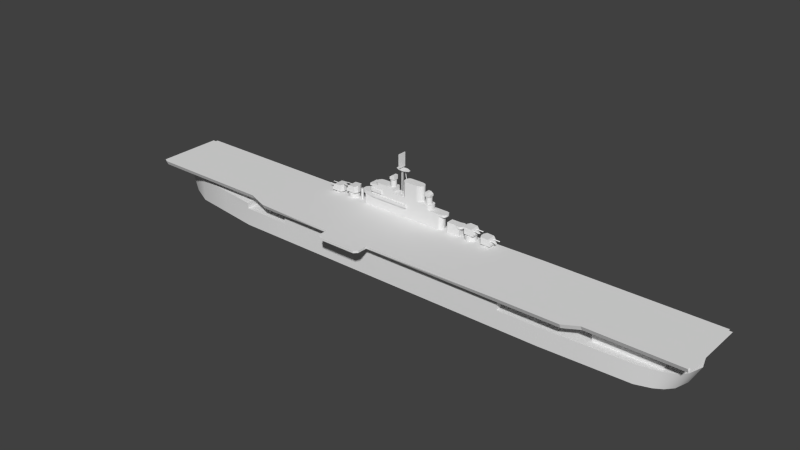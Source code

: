 # Source: essex_m.blend  (saved by Blender 2.69.0; exported with 4.5.12 LTS)
import bpy
from mathutils import Matrix  # noqa: F401  (used for matrix-valued properties, if any)

bpy.ops.wm.read_factory_settings(use_empty=True)
scene = bpy.context.scene
scene.name = 'Scene'

# ---- collections
col_collection_1 = bpy.data.collections.new('Collection 1'); scene.collection.children.link(col_collection_1)

# ---- materials (node trees are filled in below, after node groups)
mat_material_texture = bpy.data.materials.new('Material Texture')
mat_material_texture.alpha_threshold = 0.0
mat_material_texture.use_transparent_shadow = False
mat_material_texture.roughness = 0.5
mat_material_texture.line_color = (0.0, 0.0, 0.0, 1.0)

# ---- material node trees

# ---- world
world_world = bpy.data.worlds.new('World'); scene.world = world_world
world_world.color = (0.05088, 0.05088, 0.05088)
world_world.use_sun_shadow = False
world_world.sun_shadow_jitter_overblur = 0.0
world_world.cycles.sampling_method = 'MANUAL'
world_world.cycles.sample_map_resolution = 256

# ---- meshes
me_cube = bpy.data.meshes.new('Cube')
me_cube.from_pydata([(29.0, 14.41, 16.8), (29.0, 9.913, 16.8), (30.9, 14.06, 16.0), (30.9, 14.06, 16.8), (32.24, 13.51, 16.0), (32.24, 13.51, 16.8), (32.8, 12.16, 16.0), (32.8, 12.16, 16.8), (32.24, 10.82, 16.0), (32.24, 10.82, 16.8), (30.9, 10.26, 16.0), (30.9, 10.26, 16.8), (29.56, 10.82, 16.0), (29.56, 10.82, 16.8), (29.0, 12.16, 16.0), (29.0, 12.16, 16.8), (29.56, 13.51, 16.0), (29.56, 13.51, 16.8), (33.5, 14.41, 16.8), (33.5, 9.913, 16.8), (29.0, 9.913, 19.8), (29.0, 14.41, 19.8), (32.3, 14.41, 19.6), (32.3, 9.913, 19.6), (33.5, 14.41, 17.6), (33.5, 9.913, 17.6), (35.92, 13.05, 18.58), (35.92, 13.41, 18.7), (32.72, 13.41, 18.7), (32.72, 13.05, 18.58), (32.72, 13.27, 18.89), (35.92, 13.27, 18.89), (35.92, 10.95, 18.58), (35.92, 11.31, 18.7), (32.72, 11.31, 18.7), (32.72, 10.95, 18.58), (32.72, 11.17, 18.89), (35.92, 11.17, 18.89), (21.0, 14.41, 18.5), (21.0, 9.913, 18.5), (22.9, 14.06, 17.7), (22.9, 14.06, 18.5), (24.24, 13.51, 17.7), (24.24, 13.51, 18.5), (24.8, 12.16, 17.7), (24.8, 12.16, 18.5), (24.24, 10.82, 17.7), (24.24, 10.82, 18.5), (22.9, 10.26, 17.7), (22.9, 10.26, 18.5), (21.56, 10.82, 17.7), (21.56, 10.82, 18.5), (21.0, 12.16, 17.7), (21.0, 12.16, 18.5), (21.56, 13.51, 17.7), (21.56, 13.51, 18.5), (25.5, 14.41, 18.5), (25.5, 9.913, 18.5), (21.0, 9.913, 21.5), (21.0, 14.41, 21.5), (24.3, 14.41, 21.3), (24.3, 9.913, 21.3), (25.5, 14.41, 19.3), (25.5, 9.913, 19.3), (27.92, 13.05, 20.28), (27.92, 13.41, 20.4), (24.72, 13.41, 20.4), (24.72, 13.05, 20.28), (24.72, 13.27, 20.59), (27.92, 13.27, 20.59), (27.92, 10.95, 20.28), (27.92, 11.31, 20.4), (24.72, 11.31, 20.4), (24.72, 10.95, 20.28), (24.72, 11.17, 20.59), (27.92, 11.17, 20.59), (24.74, 14.0, 17.7), (22.9, 14.76, 17.7), (22.9, 14.76, 16.0), (22.9, 14.76, 17.7), (24.74, 14.0, 16.0), (24.74, 14.0, 17.7), (25.5, 12.16, 16.0), (25.5, 12.16, 17.7), (24.74, 10.32, 16.0), (24.74, 10.32, 17.7), (22.9, 9.563, 16.0), (22.9, 9.563, 17.7), (21.06, 10.32, 16.0), (21.06, 10.32, 17.7), (20.3, 12.16, 16.0), (20.3, 12.16, 17.7), (21.06, 14.0, 16.0), (21.06, 14.0, 17.7), (25.5, 12.16, 17.7), (24.74, 10.32, 17.7), (22.9, 9.563, 17.7), (21.06, 10.32, 17.7), (20.3, 12.16, 17.7), (21.06, 14.0, 17.7), (-44.7, 9.913, 16.8), (-44.7, 14.41, 16.8), (-46.6, 10.26, 16.0), (-46.6, 10.26, 16.8), (-47.94, 10.82, 16.0), (-47.94, 10.82, 16.8), (-48.5, 12.16, 16.0), (-48.5, 12.16, 16.8), (-47.94, 13.51, 16.0), (-47.94, 13.51, 16.8), (-46.6, 14.06, 16.0), (-46.6, 14.06, 16.8), (-45.26, 13.51, 16.0), (-45.26, 13.51, 16.8), (-44.7, 12.16, 16.0), (-44.7, 12.16, 16.8), (-45.26, 10.82, 16.0), (-45.26, 10.82, 16.8), (-49.2, 9.913, 16.8), (-49.2, 14.41, 16.8), (-44.7, 14.41, 19.8), (-44.7, 9.913, 19.8), (-48.0, 9.913, 19.6), (-48.0, 14.41, 19.6), (-49.2, 9.913, 17.6), (-49.2, 14.41, 17.6), (-51.62, 11.27, 18.58), (-51.62, 10.91, 18.7), (-48.42, 10.91, 18.7), (-48.42, 11.27, 18.58), (-48.42, 11.27, 18.82), (-51.62, 11.27, 18.82), (-51.62, 13.37, 18.58), (-51.62, 13.01, 18.7), (-48.42, 13.01, 18.7), (-48.42, 13.37, 18.58), (-48.42, 13.37, 18.82), (-51.62, 13.37, 18.82), (-36.7, 9.913, 18.5), (-36.7, 14.41, 18.5), (-38.6, 10.26, 17.7), (-38.6, 10.26, 18.5), (-39.94, 10.82, 17.7), (-39.94, 10.82, 18.5), (-40.5, 12.16, 17.7), (-40.5, 12.16, 18.5), (-39.94, 13.51, 17.7), (-39.94, 13.51, 18.5), (-38.6, 14.06, 17.7), (-38.6, 14.06, 18.5), (-37.26, 13.51, 17.7), (-37.26, 13.51, 18.5), (-36.7, 12.16, 17.7), (-36.7, 12.16, 18.5), (-37.26, 10.82, 17.7), (-37.26, 10.82, 18.5), (-41.2, 9.913, 18.5), (-41.2, 14.41, 18.5), (-36.7, 14.41, 21.5), (-36.7, 9.913, 21.5), (-40.0, 9.913, 21.3), (-40.0, 14.41, 21.3), (-41.2, 9.913, 19.3), (-41.2, 14.41, 19.3), (-43.62, 11.27, 20.28), (-43.62, 10.91, 20.4), (-40.42, 10.91, 20.4), (-40.42, 11.27, 20.28), (-40.42, 11.27, 20.52), (-43.62, 11.27, 20.52), (-43.62, 13.37, 20.28), (-43.62, 13.01, 20.4), (-40.42, 13.01, 20.4), (-40.42, 13.37, 20.28), (-40.42, 13.37, 20.52), (-43.62, 13.37, 20.52), (-40.44, 10.32, 17.7), (-38.6, 9.563, 17.7), (-36.76, 14.0, 17.7), (-36.76, 14.0, 16.0), (-38.6, 14.76, 17.7), (-38.6, 14.76, 16.0), (-40.44, 14.0, 17.7), (-40.44, 14.0, 16.0), (-41.2, 12.16, 17.7), (-40.44, 14.0, 17.7), (-38.6, 14.76, 17.7), (-41.2, 12.16, 16.0), (-36.76, 14.0, 17.7), (-40.44, 10.32, 17.7), (-40.44, 10.32, 16.0), (-38.6, 9.563, 17.7), (-38.6, 9.563, 16.0), (-41.2, 12.16, 17.7), (-40.44, 14.0, 17.7), (-38.6, 14.76, 17.7), (-36.76, 14.0, 17.7), (-36.0, 12.16, 17.7), (-36.76, 10.32, 17.7), (-30.5, 9.963, 20.5), (-30.5, 9.963, 16.0), (-26.7, 9.963, 22.0), (-26.7, 14.16, 22.0), (-30.5, 14.16, 20.5), (-30.5, 14.16, 16.0), (-26.7, 9.963, 23.0), (-26.7, 14.16, 23.0), (11.2, 12.65, 23.0), (9.686, 9.963, 23.0), (11.2, 11.48, 23.0), (10.76, 10.41, 23.0), (9.686, 14.16, 23.0), (10.76, 13.72, 23.0), (4.0, 14.16, 16.0), (-10.07, 10.39, 25.1), (4.0, 9.963, 16.0), (-0.7, 12.69, 25.1), (4.0, 11.39, 23.0), (-26.7, 9.963, 24.4), (-26.7, 14.16, 24.4), (-0.7, 11.44, 25.1), (-9.028, 14.16, 25.1), (-26.7, 9.963, 25.1), (-26.7, 14.16, 25.1), (-9.028, 9.963, 25.1), (9.157, 13.72, 22.0), (4.0, 11.39, 25.1), (-0.7, 9.963, 16.0), (-0.7, 14.16, 16.0), (-0.7, 12.69, 25.1), (-8.4, 9.963, 22.0), (-8.4, 9.963, 20.5), (-8.4, 14.16, 20.5), (-8.4, 14.16, 22.0), (-15.4, 9.963, 25.1), (-15.4, 14.16, 25.1), (-27.8, 9.963, 26.1), (-27.8, 14.16, 26.1), (9.6, 12.65, 16.0), (-15.4, 9.963, 27.3), (-15.4, 14.16, 27.3), (9.157, 10.41, 16.0), (9.6, 11.48, 16.0), (9.157, 13.72, 16.0), (-32.6, 12.82, 22.0), (-32.6, 11.31, 20.5), (-3.175, 9.963, 25.1), (2.57, 9.963, 25.1), (-1.632, 10.39, 25.1), (-3.175, 14.16, 25.1), (2.57, 14.16, 25.1), (-1.632, 13.73, 25.1), (-10.5, 11.44, 25.1), (9.6, 12.65, 22.0), (4.0, 9.963, 23.0), (-30.5, 9.963, 22.0), (-8.4, 9.263, 22.0), (-8.4, 9.263, 20.5), (-25.5, 9.263, 22.0), (-25.5, 9.263, 20.5), (-30.5, 14.16, 22.0), (-8.4, 14.86, 20.5), (-8.4, 14.86, 22.0), (-25.5, 14.86, 20.5), (-25.5, 14.86, 22.0), (-31.7, 10.25, 20.5), (-32.6, 11.31, 22.0), (-31.7, 10.25, 22.0), (-32.6, 12.82, 20.5), (-31.7, 13.88, 20.5), (-31.7, 13.88, 22.0), (-27.8, 10.26, 23.0), (-27.8, 10.26, 24.4), (-27.8, 9.963, 25.1), (-27.8, 14.16, 25.1), (-21.5, 9.963, 23.0), (-21.5, 14.16, 23.0), (-21.5, 9.963, 24.4), (-21.5, 14.16, 24.4), (4.0, 14.16, 23.0), (8.086, 14.16, 23.0), (8.086, 9.963, 23.0), (8.086, 14.16, 22.0), (8.086, 9.963, 22.0), (8.086, 14.16, 16.0), (8.086, 9.963, 16.0), (-24.6, 13.88, 27.3), (-26.7, 14.86, 23.0), (-26.7, 14.86, 24.4), (-21.5, 14.86, 23.0), (-21.5, 14.86, 24.4), (-26.7, 9.263, 23.0), (-26.7, 9.263, 24.4), (-21.5, 9.263, 23.0), (-21.5, 9.263, 24.4), (-27.8, 13.86, 23.0), (-27.8, 13.86, 24.4), (-25.5, 12.82, 27.3), (-24.6, 13.88, 26.1), (-25.5, 11.31, 27.3), (-23.4, 9.963, 26.1), (-23.4, 14.16, 26.1), (-25.5, 12.82, 26.1), (-24.6, 10.25, 27.3), (-25.5, 11.31, 27.3), (-24.6, 10.25, 26.1), (-25.5, 11.31, 26.1), (-23.4, 14.16, 27.3), (-23.4, 9.963, 27.3), (-23.4, 14.16, 26.1), (-23.4, 9.963, 26.1), (-31.7, 13.88, 22.0), (-25.5, 11.31, 26.1), (-23.4, 9.963, 27.3), (-23.4, 14.16, 27.3), (-24.6, 10.25, 26.1), (-24.6, 10.25, 27.3), (-25.5, 12.82, 26.1), (-24.6, 13.88, 26.1), (-25.5, 12.82, 27.3), (-24.6, 13.88, 27.3), (8.086, 9.963, 22.0), (8.086, 14.16, 22.0), (8.086, 9.963, 23.0), (8.086, 14.16, 23.0), (-32.6, 12.82, 22.0), (-31.7, 13.88, 20.5), (-32.6, 12.82, 20.5), (4.0, 14.16, 23.0), (-31.7, 10.25, 22.0), (-32.6, 11.31, 22.0), (-31.7, 10.25, 20.5), (4.0, 9.963, 23.0), (9.6, 12.65, 22.0), (9.6, 11.48, 22.0), (9.157, 10.41, 22.0), (9.157, 13.72, 22.0), (-32.6, 11.31, 20.5), (-30.5, 14.16, 22.0), (-30.5, 9.963, 22.0), (-10.07, 13.73, 32.0), (-10.5, 12.69, 32.0), (-9.028, 14.16, 32.0), (-10.07, 10.39, 32.0), (-9.028, 9.963, 32.0), (-10.5, 11.44, 32.0), (-9.028, 9.963, 25.1), (-9.028, 14.16, 25.1), (-10.5, 11.44, 25.1), (-1.632, 13.73, 32.0), (-3.175, 14.16, 32.0), (-0.7, 12.69, 32.0), (-1.632, 10.39, 32.0), (-0.7, 11.44, 32.0), (-0.7, 11.44, 25.1), (-3.175, 9.963, 32.0), (-1.632, 13.73, 25.1), (-3.175, 14.16, 25.1), (-1.632, 10.39, 25.1), (-3.175, 9.963, 25.1), (-10.07, 10.39, 25.1), (-10.5, 12.69, 25.1), (-10.07, 13.73, 25.1), (-44.0, 11.41, 16.8), (-44.0, 12.91, 16.8), (-44.0, 12.91, 19.8), (-44.0, 11.41, 19.8), (-36.0, 11.41, 18.5), (-36.0, 12.91, 18.5), (-36.0, 12.91, 21.5), (-36.0, 11.41, 21.5), (20.3, 12.91, 18.5), (20.3, 11.41, 18.5), (20.3, 11.41, 21.5), (20.3, 12.91, 21.5), (28.3, 12.91, 16.8), (28.3, 11.41, 16.8), (28.3, 11.41, 19.8), (28.3, 12.91, 19.8), (9.686, 9.963, 22.0), (9.686, 14.16, 22.0), (4.0, 11.39, 25.1), (11.2, 12.65, 22.0), (11.2, 11.48, 22.0), (10.76, 10.41, 22.0), (10.76, 13.72, 22.0), (4.0, 11.39, 23.0), (4.0, 9.963, 16.0), (4.0, 14.16, 16.0), (10.76, 13.72, 23.0), (9.686, 14.16, 23.0), (11.2, 12.65, 23.0), (10.76, 10.41, 23.0), (11.2, 11.48, 23.0), (9.686, 9.963, 23.0), (-30.5, 9.963, 20.5), (-30.5, 14.16, 20.5), (2.57, 14.16, 23.0), (4.0, 12.73, 23.0), (9.6, 11.48, 22.0), (3.581, 13.74, 23.0), (2.57, 9.963, 23.0), (9.157, 10.41, 22.0), (3.581, 10.38, 23.0), (4.0, 12.73, 25.1), (3.581, 13.74, 25.1), (3.581, 10.38, 25.1), (-10.5, 12.69, 25.1), (-10.07, 13.73, 25.1), (9.686, 9.963, 22.0), (9.686, 14.16, 22.0), (11.2, 12.65, 22.0), (11.2, 11.48, 22.0), (10.76, 10.41, 22.0), (10.76, 13.72, 22.0), (2.57, 14.16, 23.0), (4.0, 12.73, 23.0), (3.581, 13.74, 23.0), (2.57, 9.963, 23.0), (3.581, 10.38, 23.0), (4.0, 12.73, 25.1), (2.57, 14.16, 25.1), (3.581, 13.74, 25.1), (2.57, 9.963, 25.1), (3.581, 10.38, 25.1), (2.723, 13.05, 27.9), (1.733, 13.46, 27.9), (1.733, 13.46, 25.1), (1.733, 13.46, 27.9), (2.723, 13.05, 25.1), (2.723, 13.05, 27.9), (3.133, 12.06, 25.1), (3.133, 12.06, 27.9), (2.723, 11.07, 25.1), (2.723, 11.07, 27.9), (1.733, 10.66, 25.1), (1.733, 10.66, 27.9), (0.7435, 11.07, 25.1), (0.7435, 11.07, 27.9), (0.3335, 12.06, 25.1), (0.3335, 12.06, 27.9), (0.7435, 13.05, 25.1), (0.7435, 13.05, 27.9), (3.133, 12.06, 27.9), (2.723, 11.07, 27.9), (1.733, 10.66, 27.9), (0.7435, 11.07, 27.9), (0.3335, 12.06, 27.9), (0.7435, 13.05, 27.9), (0.5335, 10.86, 28.2), (0.5335, 13.26, 28.2), (2.933, 13.26, 28.2), (2.933, 10.86, 28.2), (0.5335, 10.86, 30.1), (0.5335, 13.26, 30.1), (1.733, 13.26, 30.1), (1.733, 10.86, 30.1), (1.026, 12.77, 27.9), (1.026, 12.77, 28.2), (2.441, 12.77, 27.9), (2.441, 12.77, 28.2), (2.441, 11.36, 27.9), (2.441, 11.36, 28.2), (1.026, 11.36, 27.9), (1.026, 11.36, 28.2), (2.933, 13.26, 29.25), (2.933, 10.86, 29.25), (-17.79, 11.07, 30.1), (-16.8, 10.66, 30.1), (-16.8, 10.66, 27.3), (-16.8, 10.66, 30.1), (-17.79, 11.07, 27.3), (-17.79, 11.07, 30.1), (-18.2, 12.06, 27.3), (-18.2, 12.06, 30.1), (-17.79, 13.05, 27.3), (-17.79, 13.05, 30.1), (-16.8, 13.46, 27.3), (-16.8, 13.46, 30.1), (-15.81, 13.05, 27.3), (-15.81, 13.05, 30.1), (-15.4, 12.06, 27.3), (-15.4, 12.06, 30.1), (-15.81, 11.07, 27.3), (-15.81, 11.07, 30.1), (-18.2, 12.06, 30.1), (-17.79, 13.05, 30.1), (-16.8, 13.46, 30.1), (-15.81, 13.05, 30.1), (-15.4, 12.06, 30.1), (-15.81, 11.07, 30.1), (-15.6, 13.26, 30.4), (-15.6, 10.86, 30.4), (-18.0, 10.86, 30.4), (-18.0, 13.26, 30.4), (-15.6, 13.26, 32.3), (-15.6, 10.86, 32.3), (-16.8, 10.86, 32.3), (-16.8, 13.26, 32.3), (-17.51, 11.36, 30.1), (-17.51, 11.36, 30.4), (-17.51, 12.77, 30.1), (-17.51, 12.77, 30.4), (-16.09, 12.77, 30.1), (-16.09, 12.77, 30.4), (-16.09, 11.36, 30.1), (-16.09, 11.36, 30.4), (-18.0, 10.86, 31.45), (-18.0, 13.26, 31.45), (-11.4, 12.96, 36.0), (-10.3, 14.06, 25.1), (-12.5, 12.26, 25.1), (-12.5, 12.26, 36.0), (-12.33, 12.06, 25.1), (-12.33, 12.06, 36.0), (-12.5, 11.86, 25.1), (-12.5, 11.86, 36.0), (-12.67, 12.06, 25.1), (-12.67, 12.06, 36.0), (-10.13, 13.86, 25.1), (-11.23, 12.76, 36.0), (-10.3, 13.66, 25.1), (-11.4, 12.56, 36.0), (-10.47, 13.86, 25.1), (-11.57, 12.76, 36.0), (-11.4, 11.56, 36.0), (-10.3, 10.46, 25.1), (-10.13, 10.26, 25.1), (-11.23, 11.36, 36.0), (-10.3, 10.06, 25.1), (-11.4, 11.16, 36.0), (-10.47, 10.26, 25.1), (-11.57, 11.36, 36.0), (-14.8, 11.56, 36.0), (-14.8, 12.56, 36.0), (-8.5, 12.56, 36.0), (-8.5, 11.56, 36.0), (-14.8, 11.56, 36.2), (-14.8, 12.56, 36.2), (-8.5, 12.56, 36.2), (-8.5, 11.56, 36.2), (-12.96, 13.56, 36.2), (-10.52, 13.56, 36.2), (-10.52, 13.56, 36.0), (-12.96, 13.56, 36.0), (-10.52, 10.56, 36.2), (-12.96, 10.56, 36.2), (-12.96, 10.56, 36.0), (-10.52, 10.56, 36.0), (-12.6, 14.06, 36.7), (-12.6, 10.06, 36.7), (-12.5, 12.16, 36.2), (-12.5, 12.16, 36.7), (-12.41, 12.06, 36.2), (-12.41, 12.06, 36.7), (-12.5, 11.96, 36.2), (-12.5, 11.96, 36.7), (-12.59, 12.06, 36.2), (-12.59, 12.06, 36.7), (-12.4, 14.06, 36.7), (-12.4, 10.06, 36.7), (-12.6, 10.06, 43.0), (-12.6, 14.06, 43.0), (-12.4, 14.06, 43.0), (-12.4, 10.06, 43.0), (19.71, 11.48, 20.6), (18.2, 9.963, 20.6), (19.27, 10.41, 20.6), (19.71, 12.65, 20.6), (18.2, 14.16, 20.6), (19.27, 13.72, 20.6), (16.6, 13.72, 20.6), (16.6, 10.41, 20.6), (16.6, 13.72, 19.6), (16.6, 10.41, 19.6), (18.2, 9.963, 19.6), (18.2, 14.16, 19.6), (19.71, 11.48, 19.6), (19.27, 10.41, 19.6), (19.71, 12.65, 19.6), (19.27, 13.72, 19.6), (12.3, 10.41, 16.0), (12.3, 13.72, 16.0), (18.2, 13.72, 16.0), (18.2, 10.41, 16.0), (12.3, 10.41, 20.6), (12.3, 13.72, 20.6), (18.2, 13.72, 19.6), (18.2, 10.41, 19.6), (19.71, 11.48, 20.6), (18.2, 9.963, 20.6), (19.27, 10.41, 20.6), (19.71, 12.65, 20.6), (18.2, 14.16, 20.6), (19.27, 13.72, 20.6), (16.6, 13.72, 20.6), (16.6, 10.41, 20.6), (16.6, 13.72, 19.6), (16.6, 10.41, 19.6), (18.2, 9.963, 19.6), (18.2, 14.16, 19.6), (19.71, 11.48, 19.6), (19.27, 10.41, 19.6), (19.71, 12.65, 19.6), (19.27, 13.72, 19.6), (-34.1, 12.66, 16.0), (-34.1, 12.66, 20.9), (-33.68, 12.49, 16.0), (-33.68, 12.49, 20.9), (-33.5, 12.06, 16.0), (-33.5, 12.06, 20.9), (-33.68, 11.64, 16.0), (-33.68, 11.64, 20.9), (-34.1, 11.46, 16.0), (-34.1, 11.46, 20.9), (-34.52, 11.64, 16.0), (-34.52, 11.64, 20.9), (-34.7, 12.06, 16.0), (-34.7, 12.06, 20.9), (-34.52, 12.49, 16.0), (-34.52, 12.49, 20.9), (-34.52, 12.49, 20.9), (-34.7, 12.06, 20.9), (-34.52, 11.64, 20.9), (-34.1, 11.46, 20.9), (-33.68, 11.64, 20.9), (-33.5, 12.06, 20.9), (-33.68, 12.49, 20.9), (-34.1, 12.66, 20.9), (-36.0, 12.16, 16.0), (-36.0, 12.16, 17.7), (-36.76, 10.32, 16.0), (-36.76, 10.32, 17.7), (-10.07, 13.73, 32.0), (-10.5, 12.69, 32.0), (-9.028, 14.16, 32.0), (-10.07, 10.39, 32.0), (-9.028, 9.963, 32.0), (-10.5, 11.44, 32.0), (-1.632, 13.73, 32.0), (-3.175, 14.16, 32.0), (-0.7, 12.69, 32.0), (-1.632, 10.39, 32.0), (-0.7, 11.44, 32.0), (-3.175, 9.963, 32.0), (-129.0, -14.5, 14.0), (-129.0, 14.5, 14.0), (130.2, 14.5, 14.0), (130.2, -14.5, 14.0), (-129.0, -14.5, 16.0), (-129.0, 14.5, 16.0), (130.2, 14.5, 16.0), (130.2, -14.5, 16.0), (-130.6, -14.5, 16.0), (-130.6, 14.5, 16.0), (131.8, 14.5, 16.0), (131.8, -14.5, 16.0), (-35.6, 14.5, 16.0), (-54.5, 14.5, 14.0), (-72.5, -14.5, 16.0), (-72.5, -14.5, 14.0), (-62.7, -18.1, 14.0), (-62.7, -18.1, 16.0), (-4.7, 14.5, 16.0), (-4.7, 14.5, 14.0), (-25.7, -18.1, 16.0), (54.5, -18.1, 14.0), (-6.2, -18.1, 16.0), (54.5, 14.5, 16.0), (83.8, -18.1, 14.0), (54.5, 14.5, 14.0), (83.8, -18.1, 16.0), (90.1, -14.5, 14.0), (90.1, -14.5, 16.0), (-25.7, -19.1, 15.0), (-4.7, -19.1, 15.0), (-6.2, -25.2, 16.0), (-4.7, -23.7, 16.0), (-4.7, -23.7, 15.0), (-6.2, -25.2, 15.0), (-25.7, -23.7, 16.0), (-24.2, -25.2, 16.0), (-24.2, -25.2, 15.0), (-25.7, -23.7, 15.0), (-24.2, -18.1, 16.0), (-4.7, -18.1, 16.0), (-6.2, -23.7, 16.0), (54.5, 15.5, 16.0), (-24.2, -23.7, 16.0), (130.2, 15.5, 16.0), (54.5, -18.1, 16.0), (-35.6, 15.5, 16.0), (-72.5, -15.5, 16.0), (-62.7, -19.1, 16.0), (83.8, -19.1, 16.0), (90.1, -15.5, 16.0), (54.5, -19.1, 16.0), (-54.5, -14.5, 14.0), (72.7, 9.9, 14.0), (72.7, -9.9, 14.0), (91.7, 9.9, 14.0), (91.7, -9.9, 14.0), (-76.9, 8.4, 14.0), (-76.9, -8.4, 14.0), (-110.7, 8.4, 14.0), (-110.7, -8.4, 14.0), (54.5, 9.9, 14.0), (54.5, -9.9, 14.0), (119.5, -9.9, 14.0), (119.5, 9.9, 14.0), (54.5, -14.5, 14.0), (-129.0, -15.5, 16.0), (130.2, -15.5, 16.0), (-4.7, -19.1, 16.0), (-25.7, -19.1, 16.0), (-35.6, 14.5, 14.0), (-129.0, 15.5, 16.0), (110.7, -13.1, 8.0), (129.0, 0.0, 8.0), (110.7, 13.1, 8.0), (-76.9, 14.5, 8.0), (-76.9, -14.5, 8.0), (-76.9, 0.0, 8.0), (72.7, 14.5, 8.0), (72.7, -14.5, 8.0), (119.5, 11.4, 8.0), (119.5, -11.4, 8.0), (119.5, 0.0, 8.0), (124.4, 9.1, 8.0), (124.4, -9.1, 8.0), (127.1, 6.1, 8.0), (127.1, -6.1, 8.0), (-76.9, 14.5, 10.5), (-110.7, 9.9, 10.5), (-125.6, -5.0, 10.5), (-76.9, -14.5, 10.5), (-130.0, 0.0, 10.5), (-110.7, 0.0, 10.5), (-110.7, -9.9, 10.5), (-125.6, 5.0, 10.5), (-128.4, -3.1, 10.5), (-128.4, 3.1, 10.5), (-54.5, 0.0, 8.0), (-54.5, 14.5, 8.0), (-54.5, -14.5, 8.0), (54.5, 14.5, 8.0), (54.5, -14.5, 8.0), (-93.8, -12.2, 10.5), (-93.8, 12.2, 10.5), (119.5, 9.9, 8.0), (-110.7, 8.4, 10.5), (-110.7, -8.4, 10.5), (-76.9, -8.4, 10.5), (-76.9, 8.4, 10.5), (-110.7, 0.0, 14.0), (-76.9, 0.0, 14.0), (72.7, 9.9, 8.0), (72.7, -9.9, 8.0), (119.5, -9.9, 8.0), (54.5, -9.9, 8.0), (54.5, 9.9, 8.0), (119.5, 0.0, 14.0), (-54.5, 0.0, 14.0), (91.7, -13.8, 8.0), (91.7, 13.8, 8.0), (91.7, -9.9, 8.0), (91.7, 9.9, 8.0), (72.7, 0.0, 8.0), (91.7, 0.0, 8.0), (91.7, 0.0, 14.0), (72.7, 0.0, 14.0), (110.7, -13.1, 8.0), (129.0, 0.0, 8.0), (110.7, 13.1, 8.0), (-76.9, 14.5, 8.0), (-76.9, -14.5, 8.0), (72.7, 14.5, 8.0), (72.7, -14.5, 8.0), (119.5, 11.4, 8.0), (119.5, -11.4, 8.0), (124.4, 9.1, 8.0), (124.4, -9.1, 8.0), (127.1, 6.1, 8.0), (127.1, -6.1, 8.0), (-76.9, 14.5, 10.5), (-110.7, 9.9, 10.5), (-125.6, -5.0, 10.5), (-76.9, -14.5, 10.5), (-130.0, 0.0, 10.5), (-110.7, -9.9, 10.5), (-125.6, 5.0, 10.5), (-128.4, -3.1, 10.5), (-128.4, 3.1, 10.5), (-54.5, 14.5, 8.0), (-54.5, -14.5, 8.0), (54.5, 14.5, 8.0), (54.5, -14.5, 8.0), (-93.8, -12.2, 10.5), (-93.8, 12.2, 10.5), (-128.1, 0.0, 8.0), (-125.3, 0.0, 0.0), (124.7, 0.0, 0.0), (110.7, -13.1, 0.0), (-76.9, 14.5, 0.0), (-76.9, -14.5, 0.0), (72.7, -14.5, 0.0), (72.7, 14.5, 0.0), (-110.7, -9.9, 8.0), (-110.7, 9.9, 0.0), (-110.7, 9.9, 8.0), (-110.7, -9.9, 0.0), (-123.5, -5.0, 8.0), (-120.8, 5.0, 0.0), (-123.5, 5.0, 8.0), (-120.8, -5.0, 0.0), (-126.3, -3.1, 8.0), (-123.6, 3.1, 0.0), (-126.3, 3.1, 8.0), (-123.6, -3.1, 0.0), (110.7, 13.1, 0.0), (116.9, -11.1, 0.0), (116.9, 11.1, 0.0), (120.2, -9.1, 0.0), (120.2, 9.1, 0.0), (122.9, -6.1, 0.0), (122.9, 6.1, 0.0), (-54.5, -14.5, 0.0), (-54.5, 14.5, 0.0), (54.5, -14.5, 0.0), (54.5, 14.5, 0.0), (-93.8, -12.2, 8.0), (-93.8, 12.2, 0.0), (-93.8, 12.2, 8.0), (-93.8, -12.2, 0.0), (91.7, -13.8, 8.0), (91.7, -13.8, 0.0), (91.7, 13.8, 0.0), (91.7, 13.8, 8.0), (-1.907e-06, -18.1, 16.0), (1.907e-06, 14.5, 16.0)], [(186, 185), (188, 186)], [(2, 3, 5, 4), (4, 5, 7, 6), (6, 7, 9, 8), (8, 9, 11, 10), (10, 11, 13, 12), (12, 13, 15, 14), (16, 17, 3, 2), (14, 15, 17, 16), (378, 21, 0, 375), (59, 60, 62, 38), (23, 20, 1, 25), (25, 1, 19), (42, 43, 45, 44), (40, 41, 43, 42), (36, 37, 33, 34), (44, 45, 47, 46), (46, 47, 49, 48), (48, 49, 51, 50), (50, 51, 53, 52), (54, 55, 41, 40), (52, 53, 55, 54), (61, 58, 39, 63), (60, 61, 63, 62), (63, 39, 57), (374, 59, 38, 371), (73, 70, 75, 74), (67, 64, 69, 68), (78, 79, 81, 80), (80, 81, 83, 82), (82, 83, 85, 84), (84, 85, 87, 86), (21, 22, 24, 0), (86, 87, 89, 88), (38, 62, 56), (88, 89, 91, 90), (0, 24, 18), (92, 93, 79, 78), (90, 91, 93, 92), (76, 77, 99, 98, 97, 96, 95, 94), (102, 103, 105, 104), (104, 105, 107, 106), (106, 107, 109, 108), (108, 109, 111, 110), (110, 111, 113, 112), (112, 113, 115, 114), (116, 117, 103, 102), (114, 115, 117, 116), (366, 121, 100, 363), (159, 160, 162, 138), (123, 120, 101, 125), (125, 101, 119), (142, 143, 145, 144), (135, 132, 137, 136), (140, 141, 143, 142), (136, 137, 133, 134), (144, 145, 147, 146), (146, 147, 149, 148), (148, 149, 151, 150), (150, 151, 153, 152), (154, 155, 141, 140), (152, 153, 155, 154), (161, 158, 139, 163), (163, 139, 157), (370, 159, 138, 367), (126, 127, 131), (179, 178, 630, 629), (181, 180, 178, 179), (183, 182, 180, 181), (121, 122, 124, 100), (138, 162, 156), (187, 184, 182, 183), (100, 124, 118), (190, 189, 184, 187), (192, 191, 189, 190), (176, 177, 198, 197, 196, 195, 194, 193), (244, 202, 260, 270), (199, 203, 204, 200), (199, 231, 259), (231, 227, 230), (403, 401, 332), (387, 283, 281, 254), (317, 237, 236), (219, 218, 222, 223), (397, 400, 328), (248, 246, 247), (284, 388, 282), (249, 251, 250), (232, 228, 204), (203, 199, 245), (281, 283, 409, 394), (282, 280, 390, 410), (414, 410, 390, 389), (409, 413, 392, 394), (203, 245, 268, 269), (230, 275, 201), (231, 230, 256, 257), (205, 275, 293, 291), (397, 228, 250), (228, 232, 233), (230, 201, 258, 256), (230, 277, 275), (202, 201, 205, 206), (206, 205, 271), (263, 203, 260, 264), (201, 244, 266, 267, 255), (274, 273, 236, 237), (223, 222, 273, 274), (275, 277, 294, 293), (278, 276, 289, 290), (218, 219, 272), (231, 200, 227), (293, 294, 292, 291), (299, 316, 313, 239, 240), (203, 232, 204), (202, 233, 262, 264), (233, 202, 276), (346, 360, 234), (360, 252, 234), (199, 259, 258, 255), (257, 256, 258, 259), (261, 263, 264, 262), (207, 212, 211, 324, 323), (413, 412, 393, 392), (224, 344, 343, 214), (342, 221, 408, 340), (358, 352, 355, 359), (349, 356, 357, 350), (214, 343, 345, 348), (340, 408, 407, 341), (220, 353, 352, 358), (351, 216, 356, 349), (220, 216, 351, 353), (289, 287, 288, 290), (219, 278, 290, 288), (206, 271, 295, 287), (231, 257, 259), (202, 264, 260), (272, 271, 291, 292), (232, 263, 261), (201, 255, 258), (213, 228, 397, 328), (218, 272, 292), (295, 296, 288, 287), (312, 317, 236), (271, 272, 296, 295), (272, 219, 288, 296), (224, 359, 355, 344), (357, 221, 342, 350), (282, 388, 279, 280), (277, 239, 313, 300), (329, 331, 395, 339), (326, 311, 338, 396), (327, 325, 311, 326), (330, 337, 331, 329), (337, 330, 325, 327), (424, 419, 386, 381), (386, 416, 420, 381), (417, 422, 420, 416), (415, 421, 422, 417), (227, 247, 246, 346, 234, 230), (423, 418, 419, 424), (238, 243, 225, 253), (285, 241, 402, 283), (121, 366, 365, 120), (367, 138, 156, 157, 139, 368), (123, 125, 124, 122), (120, 365, 364, 101), (365, 366, 363, 364), (122, 121, 120, 123), (161, 163, 162, 160), (125, 119, 118, 124), (163, 157, 156, 162), (158, 369, 368, 139), (369, 370, 367, 368), (61, 60, 59, 58), (375, 0, 18, 19, 1, 376), (371, 38, 56, 57, 39, 372), (58, 373, 372, 39), (373, 374, 371, 372), (21, 378, 377, 20), (25, 19, 18, 24), (23, 25, 24, 22), (20, 377, 376, 1), (377, 378, 375, 376), (22, 21, 20, 23), (363, 100, 118, 119, 101, 364), (160, 159, 158, 161), (158, 159, 370, 369), (58, 59, 374, 373), (63, 57, 56, 62), (241, 242, 399, 402), (242, 238, 253, 399), (306, 304, 297, 302), (304, 306, 305, 303), (302, 297, 286, 298), (298, 286, 307, 309), (303, 305, 310, 308), (201, 275, 205), (323, 324, 328, 398, 217), (400, 398, 328), (404, 405, 250, 229, 226), (411, 414, 389, 391), (208, 210, 209, 207, 323), (233, 276, 278), (217, 403, 332), (354, 248, 247), (251, 229, 250), (222, 218, 300), (218, 277, 300), (222, 236, 273), (240, 314, 320, 319, 299), (318, 301, 237), (317, 318, 237), (380, 385, 336, 322), (333, 336, 385, 382), (334, 333, 382, 383), (335, 334, 383, 384), (321, 335, 384, 379), (412, 411, 391, 393), (323, 217, 332), (427, 428, 430, 429), (429, 430, 432, 431), (431, 432, 434, 433), (433, 434, 436, 435), (435, 436, 438, 437), (437, 438, 440, 439), (441, 442, 428, 427), (439, 440, 442, 441), (425, 426, 448, 447, 446, 445, 444, 443), (407, 348, 345, 341), (465, 466, 452, 451), (453, 454, 450, 449), (449, 450, 451, 452), (456, 455, 454, 453), (457, 458, 460, 459), (459, 460, 462, 461), (461, 462, 464, 463), (463, 464, 458, 457), (454, 455, 465, 450), (455, 456, 466, 465), (450, 465, 451), (466, 449, 452), (456, 453, 449, 466), (469, 470, 472, 471), (471, 472, 474, 473), (473, 474, 476, 475), (475, 476, 478, 477), (477, 478, 480, 479), (479, 480, 482, 481), (483, 484, 470, 469), (481, 482, 484, 483), (467, 468, 490, 489, 488, 487, 486, 485), (507, 508, 494, 493), (495, 496, 492, 491), (491, 492, 493, 494), (498, 497, 496, 495), (499, 500, 502, 501), (501, 502, 504, 503), (503, 504, 506, 505), (505, 506, 500, 499), (496, 497, 507, 492), (497, 498, 508, 507), (492, 507, 493), (508, 491, 494), (498, 495, 491, 508), (526, 525, 528, 527), (511, 512, 514, 513), (513, 514, 516, 515), (529, 530, 532, 531), (521, 522, 524, 523), (531, 532, 525, 526), (515, 516, 518, 517), (510, 509, 520, 519), (517, 518, 512, 511), (523, 524, 509, 510), (519, 520, 522, 521), (527, 528, 530, 529), (537, 538, 534, 533), (542, 539, 535, 543), (539, 540, 536, 535), (546, 537, 533, 547), (548, 543, 535, 536), (546, 541, 538, 537), (538, 541, 544, 534), (541, 542, 543, 544), (540, 545, 548, 536), (545, 546, 547, 548), (533, 534, 544, 547), (547, 544, 543, 548), (540, 539, 542, 545), (545, 542, 541, 546), (564, 563, 562, 561), (551, 552, 554, 553), (550, 549, 559, 560), (564, 561, 550, 560), (553, 554, 556, 555), (563, 564, 560, 559), (555, 556, 558, 557), (561, 562, 549, 550), (557, 558, 552, 551), (562, 563, 559, 549), (243, 284, 282, 225), (580, 579, 577, 588, 587), (602, 601, 589, 591), (387, 285, 283), (215, 332, 401, 227), (585, 586, 582, 581), (586, 573, 583, 582), (574, 585, 581, 584), (573, 587, 583), (585, 574, 572), (566, 567, 572), (575, 574, 588), (571, 570, 569), (565, 568, 570, 571), (572, 571, 586, 585), (575, 588, 578), (580, 587, 576), (567, 565, 571, 572), (587, 588, 584, 583), (596, 598, 599, 590), (597, 595, 593, 600), (604, 600, 593, 594), (599, 602, 591, 590), (601, 603, 592, 589), (578, 588, 577), (603, 604, 594, 592), (605, 606, 608, 607), (607, 608, 610, 609), (609, 610, 612, 611), (611, 612, 614, 613), (613, 614, 616, 615), (615, 616, 618, 617), (619, 620, 606, 605), (617, 618, 620, 619), (627, 628, 621, 622, 623, 624, 625, 626), (631, 632, 191, 192), (629, 630, 632, 631), (201, 202, 244), (237, 223, 274), (271, 205, 291), (277, 218, 292, 294), (202, 206, 276), (276, 206, 287, 289), (233, 232, 261, 262), (231, 199, 200), (237, 301, 223), (232, 203, 263), (278, 219, 301), (235, 278, 240), (240, 278, 301, 314), (233, 278, 235), (301, 219, 223), (300, 315, 236), (236, 315, 312), (236, 222, 300), (28, 27, 26, 29), (30, 31, 27, 28), (35, 32, 37, 36), (34, 33, 32, 35), (29, 26, 31, 30), (66, 65, 64, 67), (64, 65, 69), (74, 75, 71, 72), (70, 71, 75), (72, 71, 70, 73), (68, 69, 65, 66), (128, 127, 126, 129), (129, 126, 131, 130), (32, 33, 37), (132, 133, 137), (134, 133, 132, 135), (167, 164, 169, 168), (130, 131, 127, 128), (170, 171, 175), (166, 165, 164, 167), (173, 170, 175, 174), (168, 169, 165, 166), (174, 175, 171, 172), (172, 171, 170, 173), (164, 165, 169), (26, 27, 31), (635, 633, 634, 638, 636, 637, 644, 642, 643, 641, 639, 640), (588, 574, 584), (576, 587, 573), (573, 586, 571), (401, 247, 227), (229, 354, 247, 406, 226), (245, 199, 265), (362, 347, 235), (361, 362, 235), (228, 233, 235, 347, 249, 250), (230, 234, 277), (234, 235, 240, 239), (234, 239, 277), (252, 361, 235, 234), (649, 650, 654, 653), (651, 652, 656, 655), (693, 692, 660, 661), (704, 646, 658, 702), (653, 654, 646, 645), (666, 710, 707, 699, 669), (695, 694, 669, 672), (678, 675, 713, 677), (674, 675, 678, 679, 682, 683), (667, 684, 688, 686), (645, 649, 653), (672, 648, 712, 695), (678, 677, 676, 679), (682, 681, 680, 683), (676, 681, 682, 679), (668, 651, 689, 687), (688, 684, 714, 680), (685, 667, 713), (688, 680, 681), (647, 651, 655), (652, 673, 695, 712), (650, 646, 654), (708, 709, 647, 648), (703, 702, 658, 660), (669, 699, 701, 672), (699, 698, 700, 701), (645, 646, 704, 705), (669, 694, 696, 666), (711, 645, 660, 692), (672, 701, 708, 648), (652, 648, 656), (655, 656, 648, 647), (713, 696, 690, 838, 685), (671, 690, 696, 694), (696, 713, 675), (674, 683, 680, 714), (659, 692, 693, 662), (659, 649, 711, 692), (645, 705, 703, 660), (661, 658, 697), (686, 676, 677), (686, 688, 681, 676), (651, 647, 689), (671, 694, 695, 673), (648, 652, 712), (660, 658, 661), (646, 650, 716), (691, 657, 715), (727, 728, 749), (650, 657, 691, 716), (659, 657, 650, 649), (727, 749, 709, 761), (696, 675, 666), (647, 670, 687, 689), (687, 670, 664), (668, 671, 673), (657, 659, 662), (700, 670, 647, 709), (711, 649, 645), (691, 715, 658), (691, 658, 646, 716), (663, 684, 667), (663, 839, 668, 687), (651, 668, 673, 652), (693, 674, 714), (665, 662, 693, 714), (698, 670, 700), (721, 722, 752, 735), (751, 737, 734), (737, 750, 739), (737, 739, 741), (737, 741, 736), (740, 737, 736), (722, 720, 732, 753), (738, 751, 734), (744, 742, 722, 721), (742, 743, 720, 722), (750, 733, 739), (756, 723, 745, 760), (661, 697, 710, 666), (724, 757, 759, 746), (734, 737, 740), (729, 727, 758), (767, 757, 765, 768), (756, 767, 768, 766), (766, 764, 723, 756), (763, 765, 757, 724), (726, 758, 717), (746, 759, 707, 710), (717, 758, 765, 763), (749, 719, 764, 766), (742, 744, 697, 762), (743, 742, 762, 658), (728, 725, 749), (744, 746, 710, 697), (815, 799, 800, 818), (830, 807, 810, 833), (813, 809, 808, 812), (807, 811, 814, 810), (817, 813, 812, 816), (811, 815, 818, 814), (799, 817, 816, 800), (809, 832, 831, 808), (782, 772, 801, 825), (779, 771, 802, 820), (832, 774, 803, 831), (794, 775, 804, 826), (834, 777, 805, 835), (830, 775, 787, 797), (832, 809, 785, 798), (811, 807, 789, 786), (809, 813, 790, 785), (815, 811, 786, 791), (837, 773, 819, 836), (813, 817, 792, 790), (817, 799, 788, 792), (773, 778, 821, 819), (781, 779, 820, 822), (778, 780, 823, 821), (783, 781, 822, 824), (780, 782, 825, 823), (772, 783, 824, 801), (799, 815, 791, 788), (795, 776, 806, 829), (796, 794, 826, 828), (774, 793, 827, 803), (793, 795, 829, 827), (777, 796, 828, 805), (775, 830, 833, 804), (807, 830, 797, 789), (774, 832, 798, 784), (771, 834, 835, 802), (776, 837, 836, 806), (675, 674, 661, 666), (753, 732, 748, 750), (750, 748, 733), (661, 674, 693), (751, 752, 703, 705), (737, 751, 705, 754), (753, 750, 704, 702), (750, 737, 754, 704), (768, 765, 701, 769), (747, 751, 738), (735, 752, 751, 747), (759, 757, 699, 707), (756, 760, 706, 698), (758, 727, 761, 708), (726, 729, 758), (767, 756, 698, 770), (766, 768, 769, 700), (757, 767, 770, 699), (752, 722, 755, 703), (722, 753, 702, 755), (684, 665, 714), (667, 686, 677, 713), (749, 725, 719), (663, 687, 664), (749, 766, 700, 709), (731, 727, 729), (727, 730, 728), (718, 730, 727), (718, 727, 731), (765, 758, 708, 701), (839, 838, 690, 668), (706, 670, 698), (760, 745, 670, 706), (671, 668, 690), (664, 670, 745, 743, 658, 715), (663, 664, 715, 657), (685, 663, 667), (663, 665, 684), (657, 662, 665, 663), (663, 685, 838, 839)])
me_cube.polygons.foreach_set('use_smooth', [1, 1, 1, 1, 1, 1, 1, 1, 0, 0, 0, 0, 1, 1, 0, 1, 1, 1, 1, 1, 1, 0, 0, 0, 0, 0, 0, 1, 1, 1, 1, 0, 1, 0, 1, 0, 1, 1, 0, 1, 1, 1, 1, 1, 1, 1, 1, 0, 0, 0, 0, 1, 0, 1, 0, 1, 1, 1, 1, 1, 1, 0, 0, 0, 0, 1, 1, 1, 0, 0, 1, 0, 1, 1, 0, 0, 0, 0, 0, 0, 0, 0, 0, 0, 0, 0, 0, 0, 0, 0, 0, 1, 1, 0, 0, 0, 0, 0, 0, 0, 0, 0, 0, 0, 0, 0, 0, 0, 0, 0, 0, 0, 0, 0, 0, 0, 0, 0, 0, 0, 0, 0, 1, 1, 1, 1, 1, 1, 1, 1, 1, 1, 0, 0, 0, 0, 0, 0, 0, 0, 0, 0, 0, 0, 0, 0, 0, 0, 0, 0, 1, 1, 1, 1, 1, 1, 1, 1, 1, 0, 1, 1, 1, 0, 0, 0, 0, 0, 0, 0, 0, 0, 0, 0, 0, 0, 0, 0, 0, 0, 0, 0, 0, 0, 0, 0, 0, 0, 0, 0, 1, 1, 1, 1, 1, 1, 1, 0, 0, 0, 0, 1, 0, 0, 0, 0, 0, 0, 0, 0, 0, 0, 0, 0, 0, 0, 0, 0, 1, 0, 1, 1, 1, 1, 1, 1, 1, 1, 0, 1, 0, 0, 0, 0, 0, 0, 0, 0, 0, 0, 0, 0, 0, 1, 1, 1, 1, 1, 1, 1, 1, 0, 0, 0, 0, 0, 0, 0, 0, 0, 0, 0, 0, 0, 0, 1, 1, 1, 1, 1, 1, 1, 1, 1, 1, 1, 1, 0, 0, 0, 0, 0, 0, 0, 0, 0, 0, 0, 0, 0, 0, 0, 0, 0, 0, 0, 0, 0, 0, 0, 0, 1, 0, 1, 0, 0, 0, 0, 0, 0, 0, 0, 0, 0, 0, 0, 0, 0, 0, 0, 1, 1, 1, 1, 1, 0, 1, 1, 1, 1, 1, 1, 1, 1, 1, 0, 1, 1, 0, 0, 0, 0, 0, 0, 0, 0, 0, 0, 0, 0, 0, 0, 0, 0, 0, 0, 0, 0, 0, 0, 0, 0, 0, 0, 0, 0, 0, 0, 0, 0, 0, 0, 0, 0, 0, 0, 0, 0, 0, 0, 0, 0, 0, 0, 0, 0, 0, 0, 0, 0, 0, 0, 0, 0, 0, 0, 0, 0, 0, 0, 0, 0, 0, 0, 0, 0, 0, 0, 0, 0, 0, 0, 0, 0, 0, 0, 0, 0, 0, 0, 0, 0, 0, 0, 0, 0, 0, 0, 0, 0, 0, 0, 0, 0, 0, 0, 0, 0, 0, 0, 0, 0, 0, 0, 0, 0, 0, 0, 0, 0, 0, 0, 0, 0, 0, 0, 0, 0, 0, 0, 0, 0, 0, 0, 0, 0, 0, 0, 0, 0, 0, 0, 0, 0, 0, 0, 0, 0, 0, 0, 0, 0, 0, 0, 0, 0, 0, 0, 0, 0, 0, 1, 1, 1, 1, 1, 1, 1, 1, 1, 1, 1, 1, 1, 1, 1, 1, 1, 1, 1, 1, 1, 1, 1, 1, 1, 1, 1, 1, 1, 1, 1, 1, 1, 1, 1, 1, 1, 1, 0, 0, 0, 0, 0, 0, 0, 0, 0, 0, 0, 0, 0, 0, 0, 0, 0, 0, 0, 0, 0, 0, 0, 0, 0, 0, 0, 0, 0, 0, 0, 0, 0, 0, 0, 0, 0, 0, 0, 0])
_uv = me_cube.uv_layers.new(name='UVMap')
_uv.uv.foreach_set('vector', [0.9604, 0.8652, 0.9604, 0.8708, 0.951, 0.8708, 0.951, 0.8652, 0.951, 0.8652, 0.951, 0.8708, 0.9472, 0.8708, 0.9472, 0.8652, 0.9472, 0.8652, 0.9472, 0.8708, 0.951, 0.8708, 0.951, 0.8652, 0.951, 0.8652, 0.951, 0.8708, 0.9604, 0.8708, 0.9604, 0.8652, 0.9604, 0.8652, 0.9604, 0.8708, 0.9698, 0.8708, 0.9698, 0.8652, 0.9698, 0.8652, 0.9698, 0.8708, 0.9736, 0.8708, 0.9736, 0.8652, 0.9698, 0.8652, 0.9698, 0.8708, 0.9604, 0.8708, 0.9604, 0.8652, 0.9736, 0.8652, 0.9736, 0.8708, 0.9698, 0.8708, 0.9698, 0.8652, 0.9785, 0.9146, 0.9736, 0.9146, 0.9736, 0.8937, 0.9785, 0.8937, 0.9736, 0.9146, 0.9507, 0.9132, 0.9423, 0.8993, 0.9736, 0.8937, 0.9507, 0.9132, 0.9736, 0.9146, 0.9736, 0.8937, 0.9423, 0.8993, 0.9423, 0.8993, 0.9736, 0.8937, 0.9423, 0.8937, 0.9511, 0.8652, 0.9511, 0.8708, 0.9472, 0.8708, 0.9472, 0.8652, 0.9604, 0.8652, 0.9604, 0.8708, 0.9511, 0.8708, 0.9511, 0.8652, 0.9477, 0.9083, 0.9255, 0.9083, 0.9255, 0.9069, 0.9477, 0.9069, 0.9472, 0.8652, 0.9472, 0.8708, 0.9511, 0.8708, 0.9511, 0.8652, 0.9511, 0.8652, 0.9511, 0.8708, 0.9604, 0.8708, 0.9604, 0.8652, 0.9604, 0.8652, 0.9604, 0.8708, 0.9698, 0.8708, 0.9698, 0.8652, 0.9698, 0.8652, 0.9698, 0.8708, 0.9736, 0.8708, 0.9736, 0.8652, 0.9698, 0.8652, 0.9698, 0.8708, 0.9604, 0.8708, 0.9604, 0.8652, 0.9736, 0.8652, 0.9736, 0.8708, 0.9698, 0.8708, 0.9698, 0.8652, 0.9507, 0.9132, 0.9736, 0.9146, 0.9736, 0.8937, 0.9423, 0.8993, 0.9507, 0.9132, 0.9507, 0.9132, 0.9423, 0.8993, 0.9423, 0.8993, 0.9423, 0.8993, 0.9736, 0.8937, 0.9423, 0.8937, 0.9785, 0.9146, 0.9736, 0.9146, 0.9736, 0.8937, 0.9785, 0.8937, 0.9477, 0.9061, 0.9255, 0.9061, 0.9255, 0.9083, 0.9477, 0.9083, 0.9477, 0.9061, 0.9255, 0.9061, 0.9255, 0.9083, 0.9477, 0.9083, 0.9604, 0.8763, 0.9604, 0.8881, 0.9476, 0.8881, 0.9476, 0.8763, 0.9476, 0.8763, 0.9476, 0.8881, 0.9423, 0.8881, 0.9423, 0.8763, 0.9423, 0.8763, 0.9423, 0.8881, 0.9476, 0.8881, 0.9476, 0.8763, 0.9476, 0.8763, 0.9476, 0.8881, 0.9604, 0.8881, 0.9604, 0.8763, 0.9736, 0.9146, 0.9507, 0.9132, 0.9423, 0.8993, 0.9736, 0.8937, 0.9604, 0.8763, 0.9604, 0.8881, 0.9732, 0.8881, 0.9732, 0.8763, 0.9736, 0.8937, 0.9423, 0.8993, 0.9423, 0.8937, 0.9732, 0.8763, 0.9732, 0.8881, 0.9785, 0.8881, 0.9785, 0.8763, 0.9736, 0.8937, 0.9423, 0.8993, 0.9423, 0.8937, 0.9732, 0.8763, 0.9732, 0.8881, 0.9604, 0.8881, 0.9604, 0.8763, 0.9785, 0.8763, 0.9785, 0.8881, 0.9732, 0.8881, 0.9732, 0.8763, 0.9476, 0.8881, 0.9604, 0.8881, 0.9732, 0.8881, 0.9785, 0.8881, 0.9732, 0.8881, 0.9604, 0.8881, 0.9476, 0.8881, 0.9423, 0.8881, 0.9604, 0.8652, 0.9604, 0.8708, 0.951, 0.8708, 0.951, 0.8652, 0.951, 0.8652, 0.951, 0.8708, 0.9472, 0.8708, 0.9472, 0.8652, 0.9472, 0.8652, 0.9472, 0.8708, 0.951, 0.8708, 0.951, 0.8652, 0.951, 0.8652, 0.951, 0.8708, 0.9604, 0.8708, 0.9604, 0.8652, 0.9604, 0.8652, 0.9604, 0.8708, 0.9698, 0.8708, 0.9698, 0.8652, 0.9698, 0.8652, 0.9698, 0.8708, 0.9736, 0.8708, 0.9736, 0.8652, 0.9698, 0.8652, 0.9698, 0.8708, 0.9604, 0.8708, 0.9604, 0.8652, 0.9736, 0.8652, 0.9736, 0.8708, 0.9698, 0.8708, 0.9698, 0.8652, 0.9785, 0.9146, 0.9736, 0.9146, 0.9736, 0.8937, 0.9785, 0.8937, 0.9736, 0.9146, 0.9507, 0.9132, 0.9423, 0.8993, 0.9736, 0.8937, 0.9507, 0.9132, 0.9736, 0.9146, 0.9736, 0.8937, 0.9423, 0.8993, 0.9423, 0.8993, 0.9736, 0.8937, 0.9423, 0.8937, 0.9511, 0.8652, 0.9511, 0.8708, 0.9472, 0.8708, 0.9472, 0.8652, 0.9477, 0.9061, 0.9255, 0.9061, 0.9255, 0.9078, 0.9477, 0.9078, 0.9604, 0.8652, 0.9604, 0.8708, 0.9511, 0.8708, 0.9511, 0.8652, 0.9477, 0.9078, 0.9255, 0.9078, 0.9255, 0.9069, 0.9477, 0.9069, 0.9472, 0.8652, 0.9472, 0.8708, 0.9511, 0.8708, 0.9511, 0.8652, 0.9511, 0.8652, 0.9511, 0.8708, 0.9604, 0.8708, 0.9604, 0.8652, 0.9604, 0.8652, 0.9604, 0.8708, 0.9698, 0.8708, 0.9698, 0.8652, 0.9698, 0.8652, 0.9698, 0.8708, 0.9736, 0.8708, 0.9736, 0.8652, 0.9698, 0.8652, 0.9698, 0.8708, 0.9604, 0.8708, 0.9604, 0.8652, 0.9736, 0.8652, 0.9736, 0.8708, 0.9698, 0.8708, 0.9698, 0.8652, 0.9507, 0.9132, 0.9736, 0.9146, 0.9736, 0.8937, 0.9423, 0.8993, 0.9423, 0.8993, 0.9736, 0.8937, 0.9423, 0.8937, 0.9785, 0.9146, 0.9736, 0.9146, 0.9736, 0.8937, 0.9785, 0.8937, 0.9255, 0.9061, 0.9255, 0.9069, 0.9255, 0.9078, 0.9732, 0.8763, 0.9732, 0.8881, 0.9785, 0.8881, 0.9785, 0.8763, 0.9604, 0.8763, 0.9604, 0.8881, 0.9732, 0.8881, 0.9732, 0.8763, 0.9476, 0.8763, 0.9476, 0.8881, 0.9604, 0.8881, 0.9604, 0.8763, 0.9736, 0.9146, 0.9507, 0.9132, 0.9423, 0.8993, 0.9736, 0.8937, 0.9736, 0.8937, 0.9423, 0.8993, 0.9423, 0.8937, 0.9423, 0.8763, 0.9423, 0.8881, 0.9476, 0.8881, 0.9476, 0.8763, 0.9736, 0.8937, 0.9423, 0.8993, 0.9423, 0.8937, 0.9476, 0.8763, 0.9476, 0.8881, 0.9423, 0.8881, 0.9423, 0.8763, 0.9604, 0.8763, 0.9604, 0.8881, 0.9476, 0.8881, 0.9476, 0.8763, 0.9476, 0.8881, 0.9604, 0.8881, 0.9732, 0.8881, 0.9785, 0.8881, 0.9732, 0.8881, 0.9604, 0.8881, 0.9476, 0.8881, 0.9423, 0.8881, 0.2782, 0.4866, 0.3192, 0.496, 0.2928, 0.496, 0.2844, 0.494, 0.4738, 0.4269, 0.4738, 0.4269, 0.4738, 0.3956, 0.4738, 0.3956, 0.4738, 0.4269, 0.6276, 0.4269, 0.5086, 0.4269, 0.6276, 0.4269, 0.6812, 0.3956, 0.6276, 0.4374, 0.2924, 0.4041, 0.2853, 0.4012, 0.2953, 0.4012, 0.714, 0.3956, 0.7424, 0.4374, 0.7424, 0.4443, 0.714, 0.4443, 0.5086, 0.4659, 0.4926, 0.4659, 0.4926, 0.4659, 0.5002, 0.4541, 0.5002, 0.4541, 0.5002, 0.4589, 0.5002, 0.4589, 0.2853, 0.4304, 0.2924, 0.4275, 0.2953, 0.4304, 0.6748, 0.4589, 0.664, 0.4589, 0.704, 0.4589, 0.7424, 0.3956, 0.714, 0.3956, 0.7424, 0.4374, 0.664, 0.4589, 0.6748, 0.4589, 0.704, 0.4589, 0.6276, 0.4269, 0.6812, 0.3956, 0.4738, 0.3956, 0.4738, 0.4269, 0.4738, 0.4269, 0.4592, 0.4269, 0.7424, 0.4443, 0.7424, 0.4374, 0.7536, 0.4374, 0.7536, 0.4443, 0.7424, 0.4374, 0.7424, 0.4443, 0.7536, 0.4443, 0.7536, 0.4374, 0.761, 0.4374, 0.7536, 0.4374, 0.7536, 0.4443, 0.761, 0.4443, 0.7536, 0.4374, 0.761, 0.4374, 0.761, 0.4443, 0.7536, 0.4443, 0.4738, 0.4269, 0.4592, 0.4269, 0.4592, 0.4269, 0.4654, 0.4269, 0.6276, 0.4374, 0.5364, 0.4443, 0.5002, 0.4374, 0.6276, 0.4269, 0.6276, 0.4374, 0.6276, 0.4374, 0.6276, 0.4269, 0.5002, 0.4443, 0.5364, 0.4443, 0.5364, 0.4443, 0.5002, 0.4443, 0.704, 0.4443, 0.6812, 0.3956, 0.704, 0.4589, 0.6812, 0.3956, 0.6276, 0.4269, 0.6276, 0.4374, 0.4466, 0.4667, 0.3192, 0.4667, 0.3276, 0.4619, 0.4466, 0.4619, 0.6276, 0.4374, 0.5364, 0.4541, 0.5364, 0.4443, 0.5002, 0.4374, 0.5002, 0.4374, 0.5002, 0.4443, 0.5002, 0.4443, 0.5002, 0.4443, 0.5002, 0.4443, 0.4926, 0.4443, 0.5086, 0.4269, 0.4738, 0.4269, 0.4738, 0.4374, 0.5086, 0.4374, 0.3192, 0.4667, 0.2782, 0.4866, 0.2782, 0.4761, 0.2844, 0.4687, 0.2928, 0.4667, 0.4926, 0.4589, 0.4926, 0.4589, 0.4926, 0.4659, 0.4926, 0.4659, 0.5002, 0.4589, 0.5002, 0.4589, 0.4926, 0.4589, 0.4926, 0.4589, 0.5364, 0.4443, 0.5364, 0.4541, 0.5364, 0.4541, 0.5364, 0.4443, 0.5364, 0.4541, 0.5364, 0.4443, 0.5364, 0.4443, 0.5364, 0.4541, 0.5002, 0.4541, 0.5002, 0.4541, 0.4926, 0.4541, 0.6276, 0.4269, 0.4738, 0.3956, 0.6812, 0.3956, 0.5364, 0.4443, 0.5364, 0.4541, 0.5002, 0.4541, 0.5002, 0.4443, 0.5086, 0.4743, 0.5149, 0.4743, 0.5232, 0.4743, 0.5789, 0.4743, 0.5789, 0.4743, 0.4738, 0.4269, 0.6276, 0.4269, 0.4738, 0.3956, 0.3192, 0.496, 0.4466, 0.496, 0.4466, 0.5008, 0.3276, 0.5008, 0.6276, 0.4374, 0.5002, 0.4374, 0.5364, 0.4443, 0.6233, 0.4589, 0.616, 0.4589, 0.5789, 0.4589, 0.616, 0.4589, 0.613, 0.4589, 0.5789, 0.4589, 0.4738, 0.4269, 0.5086, 0.4269, 0.5086, 0.4374, 0.4738, 0.4374, 0.6276, 0.4269, 0.6276, 0.4374, 0.5086, 0.4374, 0.5086, 0.4269, 0.6276, 0.4269, 0.5086, 0.4269, 0.5086, 0.4374, 0.6276, 0.4374, 0.3454, 0.4199, 0.3423, 0.4273, 0.3349, 0.4304, 0.3238, 0.4304, 0.3238, 0.4012, 0.761, 0.4374, 0.7641, 0.4374, 0.7641, 0.4443, 0.761, 0.4443, 0.6233, 0.4589, 0.6233, 0.507, 0.616, 0.507, 0.616, 0.4589, 0.6233, 0.507, 0.6233, 0.4589, 0.616, 0.4589, 0.616, 0.507, 0.6748, 0.4589, 0.6748, 0.507, 0.664, 0.507, 0.664, 0.4589, 0.6748, 0.507, 0.6748, 0.4589, 0.664, 0.4589, 0.664, 0.507, 0.616, 0.4589, 0.616, 0.507, 0.613, 0.507, 0.613, 0.4589, 0.616, 0.507, 0.616, 0.4589, 0.613, 0.4589, 0.613, 0.507, 0.6812, 0.4589, 0.6812, 0.507, 0.6748, 0.507, 0.6748, 0.4589, 0.6812, 0.507, 0.6812, 0.4589, 0.6748, 0.4589, 0.6748, 0.507, 0.6812, 0.4589, 0.6812, 0.4589, 0.6812, 0.507, 0.6812, 0.507, 0.5364, 0.4443, 0.5002, 0.4443, 0.5002, 0.4541, 0.5364, 0.4541, 0.5002, 0.4541, 0.5364, 0.4541, 0.5364, 0.4541, 0.5002, 0.4541, 0.5002, 0.4443, 0.4926, 0.4443, 0.4926, 0.4443, 0.5002, 0.4443, 0.6276, 0.4269, 0.6276, 0.4269, 0.5086, 0.4269, 0.3192, 0.496, 0.3276, 0.5008, 0.2928, 0.496, 0.4926, 0.4541, 0.4926, 0.4443, 0.5002, 0.4443, 0.5002, 0.4541, 0.6276, 0.4269, 0.5086, 0.4269, 0.6276, 0.4269, 0.3192, 0.4667, 0.2928, 0.4667, 0.3276, 0.4619, 0.714, 0.3956, 0.6812, 0.3956, 0.704, 0.4443, 0.714, 0.4443, 0.5002, 0.4541, 0.4926, 0.4541, 0.5002, 0.4541, 0.4926, 0.4443, 0.4926, 0.4541, 0.5002, 0.4541, 0.5002, 0.4443, 0.5086, 0.4659, 0.5086, 0.4659, 0.4926, 0.4659, 0.4926, 0.4443, 0.4926, 0.4541, 0.4926, 0.4541, 0.4926, 0.4443, 0.4926, 0.4541, 0.5002, 0.4541, 0.5002, 0.4541, 0.4926, 0.4541, 0.6233, 0.4589, 0.664, 0.4589, 0.664, 0.507, 0.6233, 0.507, 0.664, 0.4589, 0.6233, 0.4589, 0.6233, 0.507, 0.664, 0.507, 0.7424, 0.4374, 0.714, 0.3956, 0.714, 0.4443, 0.7424, 0.4443, 0.5364, 0.4541, 0.5789, 0.4743, 0.5232, 0.4743, 0.5232, 0.4659, 0.4654, 0.4374, 0.4654, 0.4269, 0.4738, 0.4269, 0.4738, 0.4374, 0.4654, 0.4269, 0.4654, 0.4374, 0.4738, 0.4374, 0.4738, 0.4269, 0.4592, 0.4269, 0.4592, 0.4374, 0.4654, 0.4374, 0.4654, 0.4269, 0.4592, 0.4374, 0.4592, 0.4269, 0.4654, 0.4269, 0.4654, 0.4374, 0.4592, 0.4269, 0.4592, 0.4374, 0.4592, 0.4374, 0.4592, 0.4269, 0.711, 0.4589, 0.711, 0.4443, 0.714, 0.4443, 0.714, 0.4589, 0.714, 0.4443, 0.714, 0.4443, 0.714, 0.4589, 0.714, 0.4589, 0.711, 0.4443, 0.711, 0.4589, 0.714, 0.4589, 0.714, 0.4443, 0.704, 0.4443, 0.704, 0.4589, 0.711, 0.4589, 0.711, 0.4443, 0.6812, 0.3956, 0.704, 0.4589, 0.664, 0.4589, 0.6233, 0.4589, 0.5789, 0.4589, 0.6276, 0.4374, 0.704, 0.4589, 0.704, 0.4443, 0.711, 0.4443, 0.711, 0.4589, 0.753, 0.3956, 0.7499, 0.3956, 0.7499, 0.4374, 0.753, 0.4374, 0.7424, 0.3956, 0.7499, 0.3956, 0.7499, 0.4374, 0.7424, 0.4374, 0.9736, 0.9146, 0.9785, 0.9146, 0.9785, 0.9146, 0.9736, 0.9146, 0.9785, 0.8708, 0.9736, 0.8708, 0.9423, 0.8708, 0.9423, 0.8708, 0.9736, 0.8708, 0.9785, 0.8708, 0.9507, 0.9132, 0.9423, 0.8993, 0.9423, 0.8993, 0.9507, 0.9132, 0.9736, 0.9146, 0.9785, 0.9146, 0.9785, 0.8937, 0.9736, 0.8937, 0.9785, 0.9146, 0.9785, 0.9146, 0.9785, 0.8937, 0.9785, 0.8937, 0.9507, 0.9132, 0.9736, 0.9146, 0.9736, 0.9146, 0.9507, 0.9132, 0.9507, 0.9132, 0.9423, 0.8993, 0.9423, 0.8993, 0.9507, 0.9132, 0.9423, 0.8993, 0.9423, 0.8937, 0.9423, 0.8937, 0.9423, 0.8993, 0.9423, 0.8993, 0.9423, 0.8937, 0.9423, 0.8937, 0.9423, 0.8993, 0.9736, 0.9146, 0.9785, 0.9146, 0.9785, 0.8937, 0.9736, 0.8937, 0.9785, 0.9146, 0.9785, 0.9146, 0.9785, 0.8937, 0.9785, 0.8937, 0.9507, 0.9132, 0.9507, 0.9132, 0.9736, 0.9146, 0.9736, 0.9146, 0.9785, 0.8708, 0.9736, 0.8708, 0.9423, 0.8708, 0.9423, 0.8708, 0.9736, 0.8708, 0.9785, 0.8708, 0.9785, 0.8708, 0.9736, 0.8708, 0.9423, 0.8708, 0.9423, 0.8708, 0.9736, 0.8708, 0.9785, 0.8708, 0.9736, 0.9146, 0.9785, 0.9146, 0.9785, 0.8937, 0.9736, 0.8937, 0.9785, 0.9146, 0.9785, 0.9146, 0.9785, 0.8937, 0.9785, 0.8937, 0.9736, 0.9146, 0.9785, 0.9146, 0.9785, 0.9146, 0.9736, 0.9146, 0.9423, 0.8993, 0.9423, 0.8937, 0.9423, 0.8937, 0.9423, 0.8993, 0.9507, 0.9132, 0.9423, 0.8993, 0.9423, 0.8993, 0.9507, 0.9132, 0.9736, 0.9146, 0.9785, 0.9146, 0.9785, 0.8937, 0.9736, 0.8937, 0.9785, 0.9146, 0.9785, 0.9146, 0.9785, 0.8937, 0.9785, 0.8937, 0.9507, 0.9132, 0.9736, 0.9146, 0.9736, 0.9146, 0.9507, 0.9132, 0.9785, 0.8708, 0.9736, 0.8708, 0.9423, 0.8708, 0.9423, 0.8708, 0.9736, 0.8708, 0.9785, 0.8708, 0.9507, 0.9132, 0.9736, 0.9146, 0.9736, 0.9146, 0.9507, 0.9132, 0.9736, 0.9146, 0.9736, 0.9146, 0.9785, 0.9146, 0.9785, 0.9146, 0.9736, 0.9146, 0.9736, 0.9146, 0.9785, 0.9146, 0.9785, 0.9146, 0.9423, 0.8993, 0.9423, 0.8937, 0.9423, 0.8937, 0.9423, 0.8993, 0.7499, 0.3956, 0.753, 0.3956, 0.753, 0.4374, 0.7499, 0.4374, 0.753, 0.3956, 0.753, 0.3956, 0.753, 0.4374, 0.753, 0.4374, 0.5086, 0.4659, 0.5086, 0.4743, 0.5086, 0.4743, 0.5086, 0.4659, 0.5086, 0.4743, 0.5086, 0.4659, 0.5149, 0.4659, 0.5149, 0.4743, 0.5086, 0.4659, 0.5086, 0.4743, 0.5149, 0.4743, 0.5149, 0.4659, 0.5149, 0.4659, 0.5149, 0.4743, 0.5232, 0.4743, 0.5232, 0.4659, 0.5149, 0.4743, 0.5149, 0.4659, 0.5232, 0.4659, 0.5232, 0.4743, 0.5002, 0.4374, 0.5364, 0.4443, 0.5002, 0.4443, 0.3238, 0.4012, 0.3238, 0.4304, 0.2953, 0.4304, 0.2953, 0.4204, 0.2953, 0.4111, 0.2924, 0.4275, 0.2953, 0.4204, 0.2953, 0.4304, 0.714, 0.4589, 0.711, 0.4589, 0.704, 0.4589, 0.6812, 0.4589, 0.714, 0.4589, 0.7641, 0.4374, 0.761, 0.4374, 0.761, 0.4443, 0.7641, 0.4443, 0.3349, 0.4012, 0.3423, 0.4042, 0.3454, 0.4117, 0.3454, 0.4199, 0.3238, 0.4012, 0.6276, 0.4374, 0.5364, 0.4443, 0.5364, 0.4541, 0.2953, 0.4111, 0.2924, 0.4041, 0.2953, 0.4012, 0.6812, 0.4589, 0.6748, 0.4589, 0.704, 0.4589, 0.6748, 0.4589, 0.6812, 0.4589, 0.704, 0.4589, 0.5002, 0.4589, 0.5002, 0.4541, 0.5232, 0.4659, 0.5002, 0.4541, 0.5364, 0.4541, 0.5232, 0.4659, 0.5002, 0.4589, 0.4926, 0.4659, 0.4926, 0.4589, 0.5789, 0.4743, 0.5232, 0.4743, 0.5149, 0.4743, 0.5086, 0.4743, 0.5086, 0.4743, 0.5149, 0.4659, 0.5232, 0.4659, 0.4926, 0.4659, 0.5086, 0.4659, 0.5149, 0.4659, 0.4926, 0.4659, 0.7536, 0.4374, 0.761, 0.4374, 0.7499, 0.4374, 0.7424, 0.4374, 0.753, 0.4374, 0.7499, 0.4374, 0.761, 0.4374, 0.7641, 0.4374, 0.753, 0.4374, 0.753, 0.4374, 0.7641, 0.4374, 0.7641, 0.4374, 0.7499, 0.4374, 0.753, 0.4374, 0.7641, 0.4374, 0.761, 0.4374, 0.7424, 0.4374, 0.7499, 0.4374, 0.761, 0.4374, 0.7536, 0.4374, 0.7641, 0.4374, 0.7641, 0.4374, 0.7641, 0.4443, 0.7641, 0.4443, 0.3238, 0.4012, 0.2953, 0.4111, 0.2953, 0.4012, 0.9612, 0.6617, 0.9612, 0.7007, 0.975, 0.7007, 0.975, 0.6617, 0.975, 0.6617, 0.975, 0.7007, 0.9807, 0.7007, 0.9807, 0.6617, 0.9807, 0.6617, 0.9807, 0.7007, 0.975, 0.7007, 0.975, 0.6617, 0.975, 0.6617, 0.975, 0.7007, 0.9612, 0.7007, 0.9612, 0.6617, 0.9612, 0.6617, 0.9612, 0.7007, 0.9474, 0.7007, 0.9474, 0.6617, 0.9474, 0.6617, 0.9474, 0.7007, 0.9417, 0.7007, 0.9417, 0.6617, 0.9474, 0.6617, 0.9474, 0.7007, 0.9612, 0.7007, 0.9612, 0.6617, 0.9417, 0.6617, 0.9417, 0.7007, 0.9474, 0.7007, 0.9474, 0.6617, 0.975, 0.7007, 0.9612, 0.7007, 0.9474, 0.7007, 0.9417, 0.7007, 0.9474, 0.7007, 0.9612, 0.7007, 0.975, 0.7007, 0.9807, 0.7007, 0.613, 0.4589, 0.613, 0.4589, 0.613, 0.507, 0.613, 0.507, 0.9779, 0.7195, 0.9779, 0.7195, 0.9779, 0.7049, 0.9779, 0.7049, 0.9445, 0.7313, 0.9445, 0.7313, 0.9445, 0.7049, 0.9445, 0.7049, 0.9445, 0.7049, 0.9445, 0.7049, 0.9779, 0.7049, 0.9779, 0.7049, 0.9612, 0.7313, 0.9612, 0.7313, 0.9445, 0.7313, 0.9445, 0.7313, 0.9513, 0.7007, 0.9513, 0.7049, 0.971, 0.7049, 0.971, 0.7007, 0.971, 0.7007, 0.971, 0.7049, 0.971, 0.7049, 0.971, 0.7007, 0.971, 0.7007, 0.971, 0.7049, 0.9513, 0.7049, 0.9513, 0.7007, 0.9513, 0.7007, 0.9513, 0.7049, 0.9513, 0.7049, 0.9513, 0.7007, 0.9445, 0.7313, 0.9612, 0.7313, 0.9779, 0.7195, 0.9445, 0.7049, 0.9612, 0.7313, 0.9612, 0.7313, 0.9779, 0.7195, 0.9779, 0.7195, 0.9445, 0.7049, 0.9779, 0.7195, 0.9779, 0.7049, 0.9779, 0.7195, 0.9445, 0.7049, 0.9779, 0.7049, 0.9612, 0.7313, 0.9445, 0.7313, 0.9445, 0.7049, 0.9779, 0.7195, 0.9612, 0.6617, 0.9612, 0.7007, 0.975, 0.7007, 0.975, 0.6617, 0.975, 0.6617, 0.975, 0.7007, 0.9807, 0.7007, 0.9807, 0.6617, 0.9807, 0.6617, 0.9807, 0.7007, 0.975, 0.7007, 0.975, 0.6617, 0.975, 0.6617, 0.975, 0.7007, 0.9612, 0.7007, 0.9612, 0.6617, 0.9612, 0.6617, 0.9612, 0.7007, 0.9474, 0.7007, 0.9474, 0.6617, 0.9474, 0.6617, 0.9474, 0.7007, 0.9417, 0.7007, 0.9417, 0.6617, 0.9474, 0.6617, 0.9474, 0.7007, 0.9612, 0.7007, 0.9612, 0.6617, 0.9417, 0.6617, 0.9417, 0.7007, 0.9474, 0.7007, 0.9474, 0.6617, 0.975, 0.7007, 0.9612, 0.7007, 0.9474, 0.7007, 0.9417, 0.7007, 0.9474, 0.7007, 0.9612, 0.7007, 0.975, 0.7007, 0.9807, 0.7007, 0.9779, 0.7195, 0.9779, 0.7195, 0.9779, 0.7049, 0.9779, 0.7049, 0.9445, 0.7313, 0.9445, 0.7313, 0.9445, 0.7049, 0.9445, 0.7049, 0.9445, 0.7049, 0.9445, 0.7049, 0.9779, 0.7049, 0.9779, 0.7049, 0.9612, 0.7313, 0.9612, 0.7313, 0.9445, 0.7313, 0.9445, 0.7313, 0.971, 0.7007, 0.971, 0.7049, 0.971, 0.7049, 0.971, 0.7007, 0.971, 0.7007, 0.971, 0.7049, 0.9513, 0.7049, 0.9513, 0.7007, 0.9513, 0.7007, 0.9513, 0.7049, 0.9513, 0.7049, 0.9513, 0.7007, 0.9513, 0.7007, 0.9513, 0.7049, 0.971, 0.7049, 0.971, 0.7007, 0.9445, 0.7313, 0.9612, 0.7313, 0.9779, 0.7195, 0.9445, 0.7049, 0.9612, 0.7313, 0.9612, 0.7313, 0.9779, 0.7195, 0.9779, 0.7195, 0.9445, 0.7049, 0.9779, 0.7195, 0.9779, 0.7049, 0.9779, 0.7195, 0.9445, 0.7049, 0.9779, 0.7049, 0.9612, 0.7313, 0.9445, 0.7313, 0.9445, 0.7049, 0.9779, 0.7195, 0.9707, 0.9232, 0.9669, 0.9611, 0.9675, 0.9611, 0.9713, 0.9232, 0.9631, 0.9232, 0.9631, 0.9611, 0.9637, 0.9611, 0.9637, 0.9232, 0.9637, 0.9232, 0.9637, 0.9611, 0.9631, 0.9611, 0.9631, 0.9232, 0.9707, 0.9232, 0.9669, 0.9611, 0.9663, 0.9611, 0.9701, 0.9232, 0.9707, 0.9232, 0.9669, 0.9611, 0.9663, 0.9611, 0.9701, 0.9232, 0.9701, 0.9232, 0.9663, 0.9611, 0.9669, 0.9611, 0.9707, 0.9232, 0.9631, 0.9232, 0.9631, 0.9611, 0.9625, 0.9611, 0.9625, 0.9232, 0.9707, 0.9232, 0.9669, 0.9611, 0.9675, 0.9611, 0.9713, 0.9232, 0.9625, 0.9232, 0.9625, 0.9611, 0.9631, 0.9611, 0.9631, 0.9232, 0.9701, 0.9232, 0.9663, 0.9611, 0.9669, 0.9611, 0.9707, 0.9232, 0.9713, 0.9232, 0.9675, 0.9611, 0.9669, 0.9611, 0.9707, 0.9232, 0.9713, 0.9232, 0.9675, 0.9611, 0.9669, 0.9611, 0.9707, 0.9232, 0.9551, 0.9618, 0.9551, 0.9618, 0.9551, 0.9611, 0.9551, 0.9611, 0.97, 0.9618, 0.977, 0.9618, 0.977, 0.9611, 0.97, 0.9611, 0.977, 0.9618, 0.977, 0.9618, 0.977, 0.9611, 0.977, 0.9611, 0.9615, 0.9618, 0.9551, 0.9618, 0.9551, 0.9611, 0.9615, 0.9611, 0.97, 0.9611, 0.97, 0.9611, 0.977, 0.9611, 0.977, 0.9611, 0.9615, 0.9618, 0.9615, 0.9618, 0.9551, 0.9618, 0.9551, 0.9618, 0.9551, 0.9618, 0.9615, 0.9618, 0.9615, 0.9611, 0.9551, 0.9611, 0.9615, 0.9618, 0.97, 0.9618, 0.97, 0.9611, 0.9615, 0.9611, 0.977, 0.9618, 0.97, 0.9618, 0.97, 0.9611, 0.977, 0.9611, 0.97, 0.9618, 0.9615, 0.9618, 0.9615, 0.9611, 0.97, 0.9611, 0.9551, 0.9611, 0.9551, 0.9611, 0.9615, 0.9611, 0.9615, 0.9611, 0.9615, 0.9611, 0.9615, 0.9611, 0.97, 0.9611, 0.97, 0.9611, 0.977, 0.9618, 0.977, 0.9618, 0.97, 0.9618, 0.97, 0.9618, 0.97, 0.9618, 0.97, 0.9618, 0.9615, 0.9618, 0.9615, 0.9618, 0.4778, 0.2925, 0.5056, 0.2925, 0.5056, 0.2925, 0.4778, 0.2925, 0.9631, 0.9618, 0.9631, 0.9636, 0.9634, 0.9636, 0.9634, 0.9618, 0.4778, 0.2487, 0.5056, 0.2487, 0.5056, 0.2487, 0.4778, 0.2487, 0.4778, 0.2925, 0.4778, 0.2925, 0.4778, 0.2487, 0.4778, 0.2487, 0.9634, 0.9618, 0.9634, 0.9636, 0.9631, 0.9636, 0.9631, 0.9618, 0.5056, 0.2925, 0.4778, 0.2925, 0.4778, 0.2487, 0.5056, 0.2487, 0.9631, 0.9618, 0.9631, 0.9636, 0.9628, 0.9636, 0.9628, 0.9618, 0.4778, 0.2925, 0.5056, 0.2925, 0.5056, 0.2487, 0.4778, 0.2487, 0.9628, 0.9618, 0.9628, 0.9636, 0.9631, 0.9636, 0.9631, 0.9618, 0.5056, 0.2925, 0.5056, 0.2925, 0.5056, 0.2487, 0.5056, 0.2487, 0.7499, 0.3956, 0.7424, 0.3956, 0.7424, 0.4374, 0.7499, 0.4374, 0.85, 0.4207, 0.8531, 0.4207, 0.8531, 0.4207, 0.8425, 0.4207, 0.8425, 0.4207, 0.85, 0.4207, 0.8531, 0.4207, 0.8531, 0.4276, 0.85, 0.4276, 0.714, 0.3956, 0.7424, 0.3956, 0.7424, 0.4374, 0.714, 0.3956, 0.714, 0.4443, 0.704, 0.4443, 0.6812, 0.3956, 0.8014, 0.4276, 0.8014, 0.4276, 0.8014, 0.3956, 0.8014, 0.3956, 0.8014, 0.4276, 0.8314, 0.4207, 0.8425, 0.3956, 0.8014, 0.3956, 0.8314, 0.4207, 0.8014, 0.4276, 0.8014, 0.3956, 0.8425, 0.3956, 0.8314, 0.4207, 0.8425, 0.4207, 0.8425, 0.3956, 0.8014, 0.4276, 0.8314, 0.4207, 0.8314, 0.4276, 0.3942, 0.4012, 0.4016, 0.4042, 0.383, 0.4042, 0.8425, 0.4207, 0.8314, 0.4207, 0.8425, 0.4207, 0.383, 0.4273, 0.4016, 0.4273, 0.3942, 0.4304, 0.4047, 0.4117, 0.4047, 0.4199, 0.4016, 0.4273, 0.383, 0.4273, 0.383, 0.4042, 0.383, 0.4273, 0.3531, 0.4273, 0.3531, 0.4042, 0.8425, 0.4207, 0.8425, 0.4207, 0.85, 0.4207, 0.85, 0.4207, 0.8425, 0.4207, 0.8425, 0.4207, 0.4016, 0.4042, 0.4047, 0.4117, 0.383, 0.4273, 0.383, 0.4042, 0.8425, 0.4207, 0.8425, 0.4207, 0.8425, 0.3956, 0.8425, 0.3956, 0.8314, 0.4276, 0.8314, 0.4207, 0.8425, 0.4207, 0.8425, 0.4276, 0.8314, 0.4207, 0.8314, 0.4276, 0.8425, 0.4276, 0.8425, 0.4207, 0.85, 0.4207, 0.8425, 0.4207, 0.8425, 0.4276, 0.85, 0.4276, 0.8425, 0.4207, 0.85, 0.4207, 0.85, 0.4276, 0.8425, 0.4276, 0.8531, 0.4207, 0.8531, 0.4207, 0.8531, 0.4276, 0.8531, 0.4276, 0.85, 0.4207, 0.8425, 0.4207, 0.8531, 0.4207, 0.8531, 0.4207, 0.85, 0.4207, 0.85, 0.4276, 0.8531, 0.4276, 0.4346, 0.3956, 0.4346, 0.4297, 0.4376, 0.4297, 0.4376, 0.3956, 0.4376, 0.3956, 0.4376, 0.4297, 0.4388, 0.4297, 0.4388, 0.3956, 0.4388, 0.3956, 0.4388, 0.4297, 0.4376, 0.4297, 0.4376, 0.3956, 0.4376, 0.3956, 0.4376, 0.4297, 0.4346, 0.4297, 0.4346, 0.3956, 0.4346, 0.3956, 0.4346, 0.4297, 0.4317, 0.4297, 0.4317, 0.3956, 0.4317, 0.3956, 0.4317, 0.4297, 0.4304, 0.4297, 0.4304, 0.3956, 0.4317, 0.3956, 0.4317, 0.4297, 0.4346, 0.4297, 0.4346, 0.3956, 0.4304, 0.3956, 0.4304, 0.4297, 0.4317, 0.4297, 0.4317, 0.3956, 0.4376, 0.4297, 0.4346, 0.4297, 0.4317, 0.4297, 0.4304, 0.4297, 0.4317, 0.4297, 0.4346, 0.4297, 0.4376, 0.4297, 0.4388, 0.4297, 0.9732, 0.8763, 0.9732, 0.8881, 0.9604, 0.8881, 0.9604, 0.8763, 0.9785, 0.8763, 0.9785, 0.8881, 0.9732, 0.8881, 0.9732, 0.8763, 0.3192, 0.4667, 0.3192, 0.496, 0.2782, 0.4866, 0.4926, 0.4659, 0.5002, 0.4589, 0.4926, 0.4589, 0.4926, 0.4443, 0.5002, 0.4443, 0.5002, 0.4443, 0.5364, 0.4541, 0.5002, 0.4541, 0.5002, 0.4541, 0.5364, 0.4541, 0.5002, 0.4374, 0.5002, 0.4443, 0.5364, 0.4443, 0.5364, 0.4443, 0.5002, 0.4443, 0.5002, 0.4443, 0.5364, 0.4443, 0.6276, 0.4374, 0.6276, 0.4269, 0.6276, 0.4269, 0.6276, 0.4374, 0.6276, 0.4269, 0.4738, 0.4269, 0.4738, 0.3956, 0.4926, 0.4659, 0.5232, 0.4659, 0.5002, 0.4589, 0.6276, 0.4269, 0.4738, 0.4269, 0.5086, 0.4269, 0.5364, 0.4541, 0.5002, 0.4541, 0.5232, 0.4659, 0.5789, 0.4589, 0.5364, 0.4541, 0.5789, 0.4743, 0.5789, 0.4743, 0.5364, 0.4541, 0.5232, 0.4659, 0.5232, 0.4743, 0.6276, 0.4374, 0.5364, 0.4541, 0.5789, 0.4589, 0.5232, 0.4659, 0.5002, 0.4541, 0.5002, 0.4589, 0.5232, 0.4659, 0.5149, 0.4659, 0.4926, 0.4659, 0.4926, 0.4659, 0.5149, 0.4659, 0.5086, 0.4659, 0.4926, 0.4659, 0.5002, 0.4589, 0.5232, 0.4659, 0.9477, 0.9069, 0.9255, 0.9069, 0.9255, 0.9061, 0.9477, 0.9061, 0.9477, 0.9083, 0.9255, 0.9083, 0.9255, 0.9069, 0.9477, 0.9069, 0.9477, 0.9061, 0.9255, 0.9061, 0.9255, 0.9083, 0.9477, 0.9083, 0.9477, 0.9069, 0.9255, 0.9069, 0.9255, 0.9061, 0.9477, 0.9061, 0.9477, 0.9061, 0.9255, 0.9061, 0.9255, 0.9083, 0.9477, 0.9083, 0.9477, 0.9069, 0.9255, 0.9069, 0.9255, 0.9061, 0.9477, 0.9061, 0.9255, 0.9061, 0.9255, 0.9069, 0.9255, 0.9083, 0.9477, 0.9083, 0.9255, 0.9083, 0.9255, 0.9069, 0.9477, 0.9069, 0.9255, 0.9061, 0.9255, 0.9069, 0.9255, 0.9083, 0.9477, 0.9069, 0.9255, 0.9069, 0.9255, 0.9061, 0.9477, 0.9061, 0.9477, 0.9083, 0.9255, 0.9083, 0.9255, 0.9069, 0.9477, 0.9069, 0.9477, 0.9069, 0.9255, 0.9069, 0.9255, 0.9061, 0.9477, 0.9061, 0.9477, 0.9061, 0.9255, 0.9061, 0.9255, 0.9078, 0.9477, 0.9078, 0.9255, 0.9061, 0.9255, 0.9069, 0.9255, 0.9083, 0.9255, 0.9061, 0.9255, 0.9069, 0.9255, 0.9078, 0.9477, 0.9069, 0.9255, 0.9069, 0.9255, 0.9061, 0.9477, 0.9061, 0.9477, 0.9061, 0.9255, 0.9061, 0.9255, 0.9078, 0.9477, 0.9078, 0.9477, 0.9078, 0.9255, 0.9078, 0.9255, 0.9069, 0.9477, 0.9069, 0.9255, 0.9061, 0.9255, 0.9069, 0.9255, 0.9078, 0.9477, 0.9069, 0.9255, 0.9069, 0.9255, 0.9061, 0.9477, 0.9061, 0.9477, 0.9061, 0.9255, 0.9061, 0.9255, 0.9078, 0.9477, 0.9078, 0.9477, 0.9078, 0.9255, 0.9078, 0.9255, 0.9069, 0.9477, 0.9069, 0.9477, 0.9078, 0.9255, 0.9078, 0.9255, 0.9069, 0.9477, 0.9069, 0.9477, 0.9069, 0.9255, 0.9069, 0.9255, 0.9061, 0.9477, 0.9061, 0.9255, 0.9061, 0.9255, 0.9069, 0.9255, 0.9078, 0.9255, 0.9061, 0.9255, 0.9069, 0.9255, 0.9083, 0.6233, 0.507, 0.616, 0.507, 0.613, 0.507, 0.613, 0.507, 0.616, 0.507, 0.6233, 0.507, 0.664, 0.507, 0.6748, 0.507, 0.6812, 0.507, 0.6812, 0.507, 0.6748, 0.507, 0.664, 0.507, 0.8425, 0.4207, 0.8314, 0.4207, 0.8425, 0.3956, 0.8425, 0.4207, 0.8425, 0.4207, 0.8314, 0.4207, 0.8314, 0.4207, 0.8014, 0.4276, 0.8314, 0.4276, 0.704, 0.4443, 0.704, 0.4589, 0.6812, 0.3956, 0.6812, 0.4589, 0.6812, 0.4589, 0.704, 0.4589, 0.711, 0.4589, 0.714, 0.4589, 0.4592, 0.4269, 0.4738, 0.4269, 0.4654, 0.4269, 0.616, 0.4589, 0.6233, 0.4589, 0.5789, 0.4589, 0.613, 0.4589, 0.616, 0.4589, 0.5789, 0.4589, 0.6812, 0.3956, 0.6276, 0.4374, 0.5789, 0.4589, 0.6233, 0.4589, 0.664, 0.4589, 0.704, 0.4589, 0.6276, 0.4374, 0.5789, 0.4589, 0.5364, 0.4541, 0.5789, 0.4589, 0.5789, 0.4589, 0.5789, 0.4743, 0.5789, 0.4743, 0.5789, 0.4589, 0.5789, 0.4743, 0.5364, 0.4541, 0.613, 0.4589, 0.613, 0.4589, 0.5789, 0.4589, 0.5789, 0.4589, 0.04886, 0.361, 0.04886, 0.361, 0.04329, 0.361, 0.04329, 0.361, 0.9511, 0.361, 0.9511, 0.361, 0.9567, 0.361, 0.9567, 0.361, 0.2797, 0.3511, 0.2455, 0.3511, 0.2455, 0.3442, 0.2797, 0.3442, 0.1126, 0.3263, 0.04886, 0.3263, 0.3082, 0.3263, 0.2302, 0.3263, 0.04329, 0.3511, 0.04329, 0.3511, 0.04886, 0.3442, 0.04886, 0.3442, 0.6876, 0.3263, 0.6876, 0.3263, 0.6876, 0.3263, 0.751, 0.3263, 0.7896, 0.3263, 0.8116, 0.3511, 0.7896, 0.3511, 0.7896, 0.3442, 0.8116, 0.3442, 0.4816, 0.3477, 0.4816, 0.3477, 0.4816, 0.3511, 0.4816, 0.3511, 0.4084, 0.3477, 0.4816, 0.3477, 0.4816, 0.3477, 0.4763, 0.3477, 0.4137, 0.3477, 0.4084, 0.3477, 0.8651, 0.524, 0.7398, 0.524, 0.7398, 0.485, 0.8651, 0.485, 0.04886, 0.3442, 0.04886, 0.3511, 0.04329, 0.3511, 0.8116, 0.3442, 0.9511, 0.3442, 0.9511, 0.3511, 0.8116, 0.3511, 0.4816, 0.3477, 0.4816, 0.3511, 0.4763, 0.3511, 0.4763, 0.3477, 0.4137, 0.3477, 0.4137, 0.3511, 0.4084, 0.3511, 0.4084, 0.3477, 0.4763, 0.3511, 0.4137, 0.3511, 0.4137, 0.3477, 0.4763, 0.3477, 0.6876, 0.361, 0.9511, 0.361, 0.9511, 0.361, 0.6876, 0.361, 0.4137, 0.361, 0.4137, 0.361, 0.4084, 0.361, 0.4084, 0.361, 0.4816, 0.361, 0.4763, 0.361, 0.4816, 0.361, 0.4137, 0.361, 0.4084, 0.361, 0.4137, 0.361, 0.9511, 0.3442, 0.9511, 0.3511, 0.9567, 0.3511, 0.9511, 0.361, 0.8116, 0.361, 0.8116, 0.361, 0.9511, 0.361, 0.04886, 0.3511, 0.04886, 0.3442, 0.04329, 0.3511, 0.9139, 0.3263, 0.9139, 0.3263, 0.9511, 0.3263, 0.9511, 0.3263, 0.2302, 0.3263, 0.2302, 0.3263, 0.3082, 0.3263, 0.2455, 0.3263, 0.7896, 0.3263, 0.751, 0.3263, 0.8171, 0.3263, 0.8116, 0.3263, 0.751, 0.3263, 0.751, 0.3263, 0.8171, 0.3263, 0.8171, 0.3263, 0.04886, 0.3263, 0.04886, 0.3263, 0.1126, 0.3263, 0.1126, 0.3263, 0.7896, 0.3442, 0.7896, 0.3511, 0.6876, 0.3511, 0.6876, 0.3442, 0.04886, 0.3511, 0.04886, 0.3442, 0.2455, 0.3442, 0.2455, 0.3511, 0.8116, 0.3263, 0.8171, 0.3263, 0.9139, 0.3263, 0.9511, 0.3263, 0.9511, 0.3511, 0.9511, 0.3442, 0.9567, 0.3511, 0.9567, 0.3511, 0.9567, 0.3511, 0.9511, 0.3442, 0.9511, 0.3442, 0.4816, 0.361, 0.6876, 0.361, 0.6876, 0.361, 0.4979, 0.361, 0.4816, 0.361, 0.7896, 0.361, 0.6876, 0.361, 0.6876, 0.361, 0.7896, 0.361, 0.6876, 0.3511, 0.4816, 0.3511, 0.4816, 0.3477, 0.4084, 0.3477, 0.4084, 0.3477, 0.4084, 0.3511, 0.4084, 0.3511, 0.2455, 0.361, 0.2455, 0.361, 0.2797, 0.361, 0.2797, 0.361, 0.2455, 0.361, 0.04886, 0.361, 0.04886, 0.361, 0.2455, 0.361, 0.04886, 0.3263, 0.1126, 0.3263, 0.2302, 0.3263, 0.2455, 0.3263, 0.2797, 0.3263, 0.3082, 0.3263, 0.3082, 0.3263, 0.4763, 0.361, 0.4763, 0.361, 0.4816, 0.361, 0.4763, 0.361, 0.4137, 0.361, 0.4137, 0.361, 0.4763, 0.361, 0.9511, 0.3511, 0.9511, 0.3442, 0.9511, 0.3511, 0.7896, 0.361, 0.7896, 0.361, 0.8116, 0.361, 0.8116, 0.361, 0.9511, 0.3442, 0.9511, 0.3511, 0.9511, 0.3511, 0.2455, 0.3263, 0.3082, 0.3263, 0.2797, 0.3263, 0.04886, 0.3442, 0.04886, 0.3511, 0.04886, 0.3511, 0.374, 0.3511, 0.374, 0.3511, 0.374, 0.3442, 0.9316, 0.2483, 0.9316, 0.28, 0.9145, 0.2828, 0.04886, 0.361, 0.374, 0.361, 0.374, 0.361, 0.04886, 0.361, 0.4035, 0.5491, 0.6604, 0.751, 0.01016, 0.751, 0.01016, 0.5491, 0.08549, 0.1936, 0.08549, 0.1936, 0.08549, 0.2145, 0.08549, 0.2145, 0.6876, 0.3511, 0.4816, 0.3477, 0.6876, 0.3442, 0.9511, 0.3442, 0.6876, 0.3442, 0.6876, 0.3511, 0.9511, 0.3511, 0.6876, 0.3511, 0.6876, 0.3442, 0.4816, 0.3442, 0.388, 0.9919, 0.592, 0.7649, 0.6358, 0.79, 0.6604, 0.751, 0.4035, 0.5491, 0.4717, 0.524, 0.8171, 0.3263, 0.6876, 0.3263, 0.9511, 0.3263, 0.9139, 0.3263, 0.04886, 0.3511, 0.04886, 0.3511, 0.04886, 0.3442, 0.374, 0.3511, 0.374, 0.3442, 0.3082, 0.3442, 0.374, 0.3511, 0.3082, 0.3442, 0.04886, 0.3442, 0.04886, 0.3511, 0.8755, 0.751, 0.7398, 0.524, 0.8651, 0.524, 0.4816, 0.361, 0.4979, 0.361, 0.6876, 0.361, 0.6876, 0.361, 0.915, 0.9919, 0.388, 0.9919, 0.6358, 0.79, 0.915, 0.79, 0.2797, 0.3511, 0.4084, 0.3477, 0.4084, 0.3511, 0.4084, 0.361, 0.2797, 0.361, 0.2797, 0.361, 0.4084, 0.361, 0.751, 0.3263, 0.6876, 0.3263, 0.8171, 0.3263, 0.4479, 0.2507, 0.3468, 0.2507, 0.4054, 0.2682, 0.4479, 0.2682, 0.112, 0.2776, 0.06004, 0.2483, 0.06004, 0.2657, 0.112, 0.2483, 0.112, 0.2776, 0.06004, 0.2657, 0.06004, 0.2483, 0.06004, 0.2657, 0.05028, 0.2591, 0.05028, 0.2483, 0.05028, 0.2591, 0.0447, 0.2483, 0.05028, 0.2591, 0.05028, 0.2483, 0.0447, 0.2483, 0.3468, 0.2507, 0.4479, 0.2507, 0.4479, 0.2682, 0.4054, 0.2682, 0.112, 0.2828, 0.112, 0.2776, 0.06004, 0.2657, 0.3079, 0.2988, 0.3079, 0.2483, 0.2298, 0.2483, 0.2298, 0.2988, 0.3079, 0.2483, 0.3079, 0.2988, 0.2298, 0.2988, 0.2298, 0.2483, 0.112, 0.2776, 0.112, 0.2828, 0.06004, 0.2657, 0.7514, 0.2828, 0.7514, 0.2988, 0.6879, 0.2988, 0.6879, 0.2828, 0.2797, 0.3263, 0.3082, 0.3263, 0.6876, 0.3263, 0.6876, 0.3263, 0.7514, 0.2988, 0.7514, 0.2828, 0.6879, 0.2828, 0.6879, 0.2988, 0.06004, 0.2657, 0.05028, 0.2483, 0.05028, 0.2591, 0.9316, 0.28, 0.9145, 0.2483, 0.9145, 0.2828, 0.7514, 0.2483, 0.7514, 0.2828, 0.8176, 0.2828, 0.8176, 0.2483, 0.7514, 0.2828, 0.7514, 0.2483, 0.8176, 0.2483, 0.8176, 0.2828, 0.8176, 0.2828, 0.8176, 0.2964, 0.7514, 0.2988, 0.7514, 0.2828, 0.8176, 0.2964, 0.8176, 0.2828, 0.7514, 0.2828, 0.7514, 0.2988, 0.9145, 0.288, 0.8838, 0.2828, 0.8838, 0.2939, 0.6879, 0.1108, 0.6879, 0.1108, 0.6879, 0.1317, 0.6879, 0.1317, 0.8838, 0.2939, 0.8838, 0.2828, 0.8176, 0.2828, 0.8176, 0.2964, 0.8838, 0.2828, 0.8838, 0.2939, 0.8176, 0.2964, 0.8176, 0.2828, 0.3468, 0.2507, 0.4479, 0.2507, 0.4479, 0.2926, 0.3468, 0.2926, 0.4479, 0.2507, 0.3468, 0.2507, 0.3468, 0.2926, 0.4479, 0.2926, 0.9316, 0.28, 0.9145, 0.288, 0.9145, 0.2828, 0.3079, 0.1108, 0.6879, 0.1108, 0.6879, 0.1317, 0.3079, 0.1317, 0.05751, 0.1108, 0.05132, 0.1108, 0.06109, 0.08293, 0.06715, 0.08293, 0.1709, 0.1108, 0.112, 0.1108, 0.112, 0.08293, 0.1709, 0.08293, 0.9327, 0.1936, 0.888, 0.1936, 0.888, 0.1657, 0.9231, 0.1657, 0.112, 0.1108, 0.06727, 0.1108, 0.07691, 0.08293, 0.112, 0.08293, 0.9425, 0.1936, 0.9327, 0.1936, 0.9231, 0.1657, 0.9329, 0.1657, 0.06727, 0.1108, 0.05751, 0.1108, 0.06715, 0.08293, 0.07691, 0.08293, 0.9487, 0.1936, 0.9425, 0.1936, 0.9329, 0.1657, 0.9389, 0.1657, 0.888, 0.1936, 0.8291, 0.1936, 0.8291, 0.1657, 0.888, 0.1657, 0.05899, 0.1936, 0.05237, 0.1936, 0.06736, 0.1657, 0.07355, 0.1657, 0.9145, 0.1108, 0.8838, 0.1108, 0.8838, 0.08293, 0.9055, 0.08293, 0.8291, 0.1936, 0.7702, 0.1936, 0.7702, 0.1657, 0.8291, 0.1657, 0.3079, 0.1108, 0.2298, 0.1108, 0.2298, 0.08293, 0.3079, 0.08293, 0.8176, 0.1108, 0.7514, 0.1108, 0.7514, 0.08293, 0.8176, 0.08293, 0.1709, 0.1108, 0.2298, 0.1108, 0.2298, 0.1195, 0.2298, 0.1195, 0.8291, 0.1936, 0.888, 0.1936, 0.888, 0.2023, 0.8291, 0.2023, 0.06727, 0.1108, 0.112, 0.1108, 0.112, 0.1195, 0.06004, 0.1195, 0.888, 0.1936, 0.9327, 0.1936, 0.94, 0.2023, 0.888, 0.2023, 0.05751, 0.1108, 0.06727, 0.1108, 0.06004, 0.1195, 0.05028, 0.1195, 0.1824, 0.1936, 0.1162, 0.1936, 0.1162, 0.1657, 0.1824, 0.1657, 0.9327, 0.1936, 0.9425, 0.1936, 0.9497, 0.2023, 0.94, 0.2023, 0.9425, 0.1936, 0.9487, 0.1936, 0.9553, 0.2023, 0.9497, 0.2023, 0.1162, 0.1936, 0.08549, 0.1936, 0.09447, 0.1657, 0.1162, 0.1657, 0.9316, 0.1108, 0.9145, 0.1108, 0.9055, 0.08293, 0.917, 0.08293, 0.08549, 0.1936, 0.06841, 0.1936, 0.08296, 0.1657, 0.09447, 0.1657, 0.941, 0.1108, 0.9316, 0.1108, 0.917, 0.08293, 0.9265, 0.08293, 0.06841, 0.1936, 0.05899, 0.1936, 0.07355, 0.1657, 0.08296, 0.1657, 0.9476, 0.1108, 0.941, 0.1108, 0.9265, 0.08293, 0.9326, 0.08293, 0.05132, 0.1108, 0.05751, 0.1108, 0.05028, 0.1195, 0.0447, 0.1195, 0.3121, 0.1936, 0.2486, 0.1936, 0.2486, 0.1657, 0.3121, 0.1657, 0.6879, 0.1108, 0.3079, 0.1108, 0.3079, 0.08293, 0.6879, 0.08293, 0.7702, 0.1936, 0.6921, 0.1936, 0.6921, 0.1657, 0.7702, 0.1657, 0.6921, 0.1936, 0.3121, 0.1936, 0.3121, 0.1657, 0.6921, 0.1657, 0.7514, 0.1108, 0.6879, 0.1108, 0.6879, 0.08293, 0.7514, 0.08293, 0.2298, 0.1108, 0.1709, 0.1108, 0.1709, 0.08293, 0.2298, 0.08293, 0.112, 0.1108, 0.1709, 0.1108, 0.2298, 0.1195, 0.112, 0.1195, 0.7702, 0.1936, 0.8291, 0.1936, 0.8291, 0.2023, 0.7702, 0.2023, 0.8838, 0.1108, 0.8176, 0.1108, 0.8176, 0.08293, 0.8838, 0.08293, 0.2486, 0.1936, 0.1824, 0.1936, 0.1824, 0.1657, 0.2486, 0.1657, 0.4816, 0.3477, 0.4084, 0.3477, 0.2797, 0.3442, 0.6876, 0.3442, 0.2298, 0.2776, 0.2298, 0.2988, 0.1709, 0.2908, 0.112, 0.2776, 0.112, 0.2776, 0.1709, 0.2908, 0.112, 0.2828, 0.2797, 0.3442, 0.4084, 0.3477, 0.2797, 0.3511, 0.112, 0.1195, 0.2298, 0.1195, 0.2298, 0.1317, 0.112, 0.1317, 0.112, 0.1195, 0.112, 0.1195, 0.112, 0.1317, 0.112, 0.1317, 0.7702, 0.2023, 0.888, 0.2023, 0.888, 0.2145, 0.7702, 0.2145, 0.888, 0.2023, 0.888, 0.2023, 0.888, 0.2145, 0.888, 0.2145, 0.3468, 0.2507, 0.4159, 0.2507, 0.4159, 0.2926, 0.3468, 0.2926, 0.1709, 0.2908, 0.112, 0.2776, 0.112, 0.2828, 0.2298, 0.2988, 0.2298, 0.2776, 0.112, 0.2776, 0.1709, 0.2908, 0.6879, 0.1108, 0.7514, 0.1108, 0.7514, 0.1317, 0.6879, 0.1317, 0.2486, 0.1936, 0.3121, 0.1936, 0.3121, 0.2145, 0.2486, 0.2145, 0.9145, 0.1108, 0.9145, 0.1108, 0.9145, 0.1317, 0.9145, 0.1317, 0.9145, 0.288, 0.9316, 0.28, 0.9145, 0.2828, 0.3468, 0.2507, 0.4159, 0.2507, 0.4159, 0.2926, 0.3468, 0.2926, 0.4159, 0.2507, 0.3468, 0.2507, 0.3468, 0.2926, 0.4159, 0.2926, 0.4159, 0.2507, 0.3468, 0.2507, 0.3468, 0.2926, 0.4159, 0.2926, 0.4054, 0.2682, 0.3468, 0.2682, 0.3468, 0.2926, 0.4054, 0.2926, 0.3468, 0.2682, 0.4054, 0.2682, 0.4054, 0.2926, 0.3468, 0.2926, 0.4137, 0.361, 0.4084, 0.361, 0.4084, 0.361, 0.4763, 0.361, 0.4763, 0.361, 0.4816, 0.361, 0.4816, 0.361, 0.9145, 0.2828, 0.9145, 0.288, 0.8838, 0.2939, 0.4816, 0.3511, 0.6876, 0.3511, 0.4816, 0.3442, 0.1162, 0.1936, 0.1824, 0.1936, 0.1824, 0.2145, 0.1162, 0.2145, 0.941, 0.2695, 0.9316, 0.2483, 0.9316, 0.28, 0.941, 0.2483, 0.941, 0.2695, 0.9316, 0.28, 0.9476, 0.2483, 0.941, 0.2695, 0.941, 0.2483, 0.9476, 0.2483, 0.941, 0.2483, 0.941, 0.2695, 0.8176, 0.1108, 0.8838, 0.1108, 0.8838, 0.1317, 0.8176, 0.1317, 0.008548, 0.9919, 0.008548, 0.7649, 0.388, 0.7649, 0.388, 0.9919, 0.6876, 0.3263, 0.6876, 0.3263, 0.751, 0.3263, 0.3121, 0.1936, 0.3121, 0.1936, 0.3121, 0.2145, 0.3121, 0.2145, 0.592, 0.7649, 0.388, 0.9919, 0.388, 0.7649, 0.5185, 0.2145, 0.3121, 0.2145, 0.3121, 0.1936, 0.6921, 0.1936, 0.6921, 0.2145, 0.6262, 0.2145, 0.4816, 0.3511, 0.4816, 0.3442, 0.374, 0.3442, 0.374, 0.3511, 0.8755, 0.524, 0.8755, 0.751, 0.8651, 0.524, 0.8755, 0.751, 0.7293, 0.524, 0.7398, 0.524, 0.6604, 0.751, 0.4717, 0.524, 0.7293, 0.524, 0.8755, 0.751, 0.8755, 0.751, 0.8755, 0.524, 0.9083, 0.524, 0.9083, 0.751])
me_cube.materials.append(mat_material_texture)
me_cube.use_remesh_preserve_volume = False
me_cube.use_remesh_preserve_attributes = False
me_cube.use_mirror_vertex_groups = False
me_cube.update()

# ---- objects
ob_hull = bpy.data.objects.new('Hull', me_cube)

# ---- transforms, parenting, visibility, modifiers, constraints
ob_hull.location = (0.0, 0.0, 0.0)
ob_hull.lineart.crease_threshold = 0.0

# ---- collection membership
col_collection_1.objects.link(ob_hull)

# ---- scene / render settings (as saved in the file)
scene.frame_start = 1; scene.frame_end = 250; scene.frame_set(1)
scene.render.engine = 'BLENDER_EEVEE_NEXT'
scene.render.image_settings.compression = 90
scene.render.resolution_percentage = 50
scene.render.dither_intensity = 0.0
scene.cycles.use_denoising = False
scene.cycles.samples = 10
scene.cycles.sampling_pattern = 'TABULATED_SOBOL'
scene.cycles.light_sampling_threshold = 0.0
scene.cycles.use_adaptive_sampling = False
scene.cycles.use_light_tree = False
scene.cycles.blur_glossy = 0.0
scene.cycles.volume_bounces = 1
scene.cycles.pixel_filter_type = 'GAUSSIAN'
scene.cycles.sample_clamp_indirect = 0.0
scene.view_settings.view_transform = 'Standard'
bpy.context.view_layer.update()

# ---- added for rendering (the .blend has no active camera and no usable light): camera, sun
cam_auto = bpy.data.cameras.new('AutoCamera')
cam_auto.lens = 50.0
cam_auto.sensor_width = 36.0
cam_auto.clip_end = 4367.87
ob_auto_camera = bpy.data.objects.new('AutoCamera', cam_auto)
scene.collection.objects.link(ob_auto_camera)
ob_auto_camera.location = (249.482, -303.509, 220.606)
ob_auto_camera.rotation_euler = (1.09748, -7.21219e-08, 0.694738)
scene.camera = ob_auto_camera
light_auto_sun = bpy.data.lights.new('AutoSun', 'SUN')
light_auto_sun.energy = 3.0
light_auto_sun.angle = 0.0523599
ob_auto_sun = bpy.data.objects.new('AutoSun', light_auto_sun)
scene.collection.objects.link(ob_auto_sun)
ob_auto_sun.rotation_euler = (0.872665, 0.174533, 0.523599)
bpy.context.view_layer.update()
